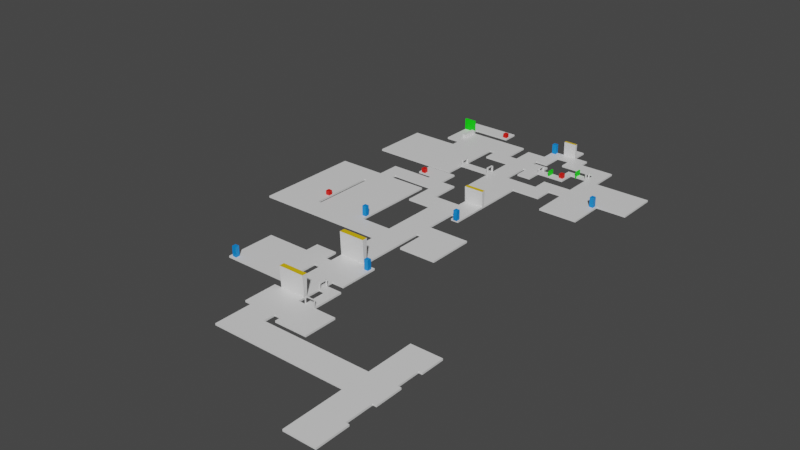 # Source: maplayoutdesign.blend  (saved by Blender 3.0.42; exported with 4.5.12 LTS)
import bpy
from mathutils import Matrix  # noqa: F401  (used for matrix-valued properties, if any)

bpy.ops.wm.read_factory_settings(use_empty=True)
scene = bpy.context.scene
scene.name = 'Scene'

# ---- collections
col_collection = bpy.data.collections.new('Collection'); scene.collection.children.link(col_collection)

# ---- materials (node trees are filled in below, after node groups)
mat_material = bpy.data.materials.new('Material')
mat_material.alpha_threshold = 0.0
mat_material.use_transparent_shadow = False
mat_material.line_color = (0.0, 0.0, 0.0, 1.0)
mat_door = bpy.data.materials.new('door')
mat_door.use_transparent_shadow = False
mat_terminal = bpy.data.materials.new('terminal')
mat_terminal.use_transparent_shadow = False
mat_part = bpy.data.materials.new('part')
mat_part.use_transparent_shadow = False
mat_goo = bpy.data.materials.new('goo')
mat_goo.use_transparent_shadow = False

# ---- material node trees
mat_material.use_nodes = True; mat_material.node_tree.nodes.clear()
_N = mat_material.node_tree.nodes; _L = mat_material.node_tree.links
n0 = _N.new('ShaderNodeOutputMaterial'); n0.name = 'Material Output'; n0.location = (300, 300)
n1 = _N.new('ShaderNodeBsdfPrincipled'); n1.name = 'Principled BSDF'; n1.location = (10, 300)
n1.distribution = 'GGX'
n1.subsurface_method = 'RANDOM_WALK_SKIN'
n1.inputs[2].default_value = 0.4
n1.inputs[3].default_value = 1.45
n1.inputs[27].default_value = (0.0, 0.0, 0.0, 1.0)
n1.inputs[28].default_value = 1.0
_L.new(n1.outputs[0], n0.inputs[0])
n0.is_active_output = True
mat_door.use_nodes = True; mat_door.node_tree.nodes.clear()
_N = mat_door.node_tree.nodes; _L = mat_door.node_tree.links
n0 = _N.new('ShaderNodeBsdfPrincipled'); n0.name = 'Principled BSDF'; n0.location = (10, 300)
n0.distribution = 'GGX'
n0.subsurface_method = 'RANDOM_WALK_SKIN'
n0.inputs[0].default_value = (0.8, 0.5187, 0.0, 1.0)
n0.inputs[3].default_value = 1.45
n0.inputs[27].default_value = (0.0, 0.0, 0.0, 1.0)
n0.inputs[28].default_value = 1.0
n1 = _N.new('ShaderNodeOutputMaterial'); n1.name = 'Material Output'; n1.location = (300, 300)
_L.new(n0.outputs[0], n1.inputs[0])
n1.is_active_output = True
mat_terminal.use_nodes = True; mat_terminal.node_tree.nodes.clear()
_N = mat_terminal.node_tree.nodes; _L = mat_terminal.node_tree.links
n0 = _N.new('ShaderNodeBsdfPrincipled'); n0.name = 'Principled BSDF'; n0.location = (10, 300)
n0.distribution = 'GGX'
n0.subsurface_method = 'RANDOM_WALK_SKIN'
n0.inputs[0].default_value = (0.0, 0.2482, 0.8, 1.0)
n0.inputs[3].default_value = 1.45
n0.inputs[27].default_value = (0.0, 0.0, 0.0, 1.0)
n0.inputs[28].default_value = 1.0
n1 = _N.new('ShaderNodeOutputMaterial'); n1.name = 'Material Output'; n1.location = (300, 300)
_L.new(n0.outputs[0], n1.inputs[0])
n1.is_active_output = True
mat_part.use_nodes = True; mat_part.node_tree.nodes.clear()
_N = mat_part.node_tree.nodes; _L = mat_part.node_tree.links
n0 = _N.new('ShaderNodeBsdfPrincipled'); n0.name = 'Principled BSDF'; n0.location = (10, 300)
n0.distribution = 'GGX'
n0.subsurface_method = 'RANDOM_WALK_SKIN'
n0.inputs[0].default_value = (0.8, 0.005129, 0.0, 1.0)
n0.inputs[3].default_value = 1.45
n0.inputs[27].default_value = (0.0, 0.0, 0.0, 1.0)
n0.inputs[28].default_value = 1.0
n1 = _N.new('ShaderNodeOutputMaterial'); n1.name = 'Material Output'; n1.location = (300, 300)
_L.new(n0.outputs[0], n1.inputs[0])
n1.is_active_output = True
mat_goo.use_nodes = True; mat_goo.node_tree.nodes.clear()
_N = mat_goo.node_tree.nodes; _L = mat_goo.node_tree.links
n0 = _N.new('ShaderNodeBsdfPrincipled'); n0.name = 'Principled BSDF'; n0.location = (10, 300)
n0.distribution = 'GGX'
n0.subsurface_method = 'RANDOM_WALK_SKIN'
n0.inputs[0].default_value = (0.002138, 0.8, 0.0, 1.0)
n0.inputs[3].default_value = 1.45
n0.inputs[27].default_value = (0.0, 0.0, 0.0, 1.0)
n0.inputs[28].default_value = 1.0
n1 = _N.new('ShaderNodeOutputMaterial'); n1.name = 'Material Output'; n1.location = (300, 300)
_L.new(n0.outputs[0], n1.inputs[0])
n1.is_active_output = True

# ---- world
world_world = bpy.data.worlds.new('World'); scene.world = world_world
world_world.use_nodes = True; world_world.node_tree.nodes.clear()
_N = world_world.node_tree.nodes; _L = world_world.node_tree.links
n0 = _N.new('ShaderNodeOutputWorld'); n0.name = 'World Output'; n0.location = (300, 300)
n1 = _N.new('ShaderNodeBackground'); n1.name = 'Background'; n1.location = (10, 300)
n1.inputs[0].default_value = (0.05088, 0.05088, 0.05088, 1.0)
_L.new(n1.outputs[0], n0.inputs[0])
n0.is_active_output = True
world_world.color = (0.05088, 0.05088, 0.05088)
world_world.use_sun_shadow = False
world_world.sun_shadow_jitter_overblur = 0.0

# ---- meshes
me_cube = bpy.data.meshes.new('Cube')
me_cube.from_pydata([(1.0, 1.0, 1.0), (1.0, 1.0, -1.0), (1.0, -1.0, 1.0), (1.0, -1.0, -1.0), (-1.0, 1.0, 1.0), (-1.0, 1.0, -1.0), (-1.0, -1.0, 1.0), (-1.0, -1.0, -1.0), (-8.899, 1.0, -1.0), (-8.899, -1.0, -1.0), (-8.899, -1.0, 1.0), (-8.899, 1.0, 1.0), (-1.0, -3.073, -1.0), (-1.0, -3.073, 1.0), (1.0, -3.073, 1.0), (1.0, -3.073, -1.0), (-1.0, -5.498, -1.0), (-1.0, -5.498, 1.0), (1.0, -5.498, 1.0), (1.0, -5.498, -1.0), (1.0, 2.759, -1.0), (-1.0, 2.759, -1.0), (1.0, 2.759, 1.0), (-1.0, 2.759, 1.0), (1.0, 4.558, -1.0), (-1.0, 4.558, -1.0), (1.0, 4.558, 1.0), (-1.0, 4.558, 1.0), (1.25, 1.0, 1.0), (1.25, 1.0, -1.0), (1.25, -1.0, 1.0), (1.25, -1.0, -1.0), (1.25, -3.073, 1.0), (1.25, -3.073, -1.0), (1.25, -5.498, 1.0), (1.25, -5.498, -1.0), (1.25, 2.759, 1.0), (1.25, 2.759, -1.0), (1.25, 4.558, 1.0), (1.25, 4.558, -1.0), (-10.79, 1.0, -1.0), (-10.79, -1.0, -1.0), (-10.79, -1.0, 1.0), (-10.79, 1.0, 1.0), (-8.899, 1.881, 1.0), (-8.899, 1.881, -1.0), (-10.79, 1.881, 1.0), (-10.79, 1.881, -1.0), (-8.899, 3.872, 1.0), (-8.899, 3.872, -1.0), (-10.79, 3.872, 1.0), (-10.79, 3.872, -1.0), (-8.394, 1.881, 1.0), (-8.394, 1.881, -1.0), (-8.394, 3.872, 1.0), (-8.394, 3.872, -1.0), (-5.994, 1.881, 1.0), (-5.994, 1.881, -1.0), (-5.994, 3.872, 1.0), (-5.994, 3.872, -1.0), (-8.394, 1.411, 1.0), (-8.394, 1.411, -1.0), (-5.994, 1.411, 1.0), (-5.994, 1.411, -1.0), (-10.79, 1.881, 1.0), (-10.79, 1.881, -1.0), (-10.79, 3.872, 1.0), (-10.79, 3.872, -1.0), (-8.899, 4.347, 1.0), (-8.899, 4.347, -1.0), (-10.79, 4.347, 1.0), (-10.79, 4.347, -1.0), (-8.899, 4.585, 1.0), (-8.899, 4.585, -1.0), (-10.79, 4.585, 1.0), (-10.79, 4.585, -1.0), (-8.899, 6.822, 1.0), (-8.899, 6.822, -1.0), (-10.79, 6.822, 1.0), (-10.79, 6.822, -1.0), (-11.34, 3.872, 1.0), (-11.34, 3.872, -1.0), (-11.34, 1.881, 1.0), (-11.34, 1.881, -1.0), (-11.34, 3.872, 1.0), (-11.34, 3.872, -1.0), (-11.34, 4.347, 1.0), (-11.34, 4.347, -1.0), (-8.899, 4.271, 24.16), (-10.79, 4.271, 24.16), (-8.899, 4.661, 24.16), (-10.79, 4.661, 24.16), (-7.659, 3.872, -1.0), (-7.659, 1.881, -1.0), (-7.659, 3.872, 1.0), (-7.659, 1.881, 1.0), (-7.659, 1.411, -1.0), (-7.659, 1.411, 1.0), (-8.394, 6.232, 1.0), (-8.394, 6.232, -1.0), (-7.659, 6.232, -1.0), (-7.659, 6.232, 1.0), (-8.899, 6.229, 1.0), (-10.79, 6.229, 1.0), (-8.899, 6.229, -1.0), (-10.79, 6.229, -1.0), (-10.79, 5.635, 1.0), (-8.899, 5.635, 1.0), (-8.899, 5.635, -1.0), (-10.79, 5.635, -1.0), (-7.659, 5.623, -1.0), (-7.659, 5.623, 1.0), (-8.394, 5.623, 1.0), (-8.394, 5.623, -1.0), (-7.659, 3.991, 1.0), (-8.394, 3.991, 1.0), (-7.659, 3.991, -1.0), (-8.394, 3.991, -1.0), (-8.772, 5.632, -1.0), (-8.772, 6.229, -1.0), (-8.772, 5.632, 1.0), (-8.772, 6.229, 1.0), (-8.394, 3.872, 8.451), (-7.659, 3.872, 8.451), (-7.659, 3.991, 8.451), (-8.394, 3.991, 8.451), (-8.899, 5.635, 8.451), (-8.899, 6.229, 8.451), (-8.772, 6.229, 8.451), (-8.772, 5.632, 8.451), (-8.899, 9.745, 1.0), (-8.899, 9.745, -1.0), (-10.79, 9.745, 1.0), (-10.79, 9.745, -1.0), (-8.899, 9.992, 1.0), (-8.899, 9.992, -1.0), (-10.79, 9.992, 1.0), (-10.79, 9.992, -1.0), (-8.899, 9.665, 26.77), (-10.79, 9.665, 26.77), (-8.899, 10.07, 26.77), (-10.79, 10.07, 26.77), (-8.018, 6.822, 1.0), (-8.018, 6.822, -1.0), (-8.018, 9.745, 1.0), (-8.018, 9.745, -1.0), (-8.899, 7.796, -1.0), (-8.899, 8.77, -1.0), (-8.899, 8.77, 1.0), (-8.899, 7.796, 1.0), (-10.79, 7.796, -1.0), (-10.79, 8.77, -1.0), (-10.79, 7.796, 1.0), (-10.79, 8.77, 1.0), (-8.018, 7.796, -1.0), (-8.018, 8.77, -1.0), (-8.018, 8.77, 1.0), (-8.018, 7.796, 1.0), (-11.28, 7.796, -1.0), (-11.28, 8.77, -1.0), (-11.28, 7.796, 1.0), (-11.28, 8.77, 1.0), (-12.91, 7.796, -1.0), (-12.91, 8.77, -1.0), (-12.91, 7.796, 1.0), (-12.91, 8.77, 1.0), (-11.28, 9.769, 1.0), (-11.28, 9.769, -1.0), (-12.91, 9.769, 1.0), (-12.91, 9.769, -1.0), (-11.28, 5.027, 1.0), (-11.28, 5.027, -1.0), (-12.91, 5.027, 1.0), (-12.91, 5.027, -1.0), (-16.1, 7.796, -1.0), (-16.1, 8.77, -1.0), (-16.1, 7.796, 1.0), (-16.1, 8.77, 1.0), (-16.1, 5.027, 1.0), (-16.1, 5.027, -1.0), (-8.899, 10.83, 1.0), (-8.899, 10.83, -1.0), (-10.79, 10.83, 1.0), (-10.79, 10.83, -1.0), (-9.428, 20.39, 1.0), (-9.428, 20.39, -1.0), (-10.79, 20.39, 1.0), (-10.79, 20.39, -1.0), (-10.79, 12.91, -1.0), (-8.899, 12.91, -1.0), (-10.79, 12.91, 1.0), (-8.899, 12.91, 1.0), (-10.79, 14.48, -1.0), (-10.79, 14.48, 1.0), (-8.899, 14.48, 1.0), (-8.899, 14.48, -1.0), (-13.08, 12.91, 1.0), (-13.08, 12.91, -1.0), (-13.08, 14.48, -1.0), (-13.08, 14.48, 1.0), (-16.95, 12.91, 1.0), (-16.95, 12.91, -1.0), (-16.95, 14.48, -1.0), (-16.95, 14.48, 1.0), (-13.08, 19.43, 1.0), (-13.08, 19.43, -1.0), (-16.95, 19.43, 1.0), (-16.95, 19.43, -1.0), (-13.08, 20.92, 1.0), (-13.08, 20.92, -1.0), (-16.95, 20.92, 1.0), (-16.95, 20.92, -1.0), (-17.21, 12.91, 1.0), (-17.21, 12.91, -1.0), (-17.21, 14.48, -1.0), (-17.21, 14.48, 1.0), (-17.21, 19.43, 1.0), (-17.21, 19.43, -1.0), (-17.21, 20.92, 1.0), (-17.21, 20.92, -1.0), (-20.44, 12.91, 1.0), (-20.44, 12.91, -1.0), (-20.44, 14.48, -1.0), (-20.44, 14.48, 1.0), (-20.44, 19.43, 1.0), (-20.44, 19.43, -1.0), (-20.44, 20.92, 1.0), (-20.44, 20.92, -1.0), (-10.79, 18.9, -1.0), (-10.79, 18.9, 1.0), (-8.899, 18.9, 1.0), (-8.899, 18.9, -1.0), (-8.533, 20.39, 1.0), (-8.533, 20.39, -1.0), (-8.533, 18.9, 1.0), (-8.533, 18.9, -1.0), (-7.965, 20.39, 1.0), (-7.965, 20.39, -1.0), (-7.965, 18.9, 1.0), (-7.965, 18.9, -1.0), (-8.533, 18.32, -1.0), (-8.533, 18.32, 1.0), (-7.965, 18.32, -1.0), (-7.965, 18.32, 1.0), (-9.428, 21.13, 1.0), (-9.428, 21.13, -1.0), (-8.533, 21.13, 1.0), (-8.533, 21.13, -1.0), (-7.965, 21.13, 1.0), (-7.965, 21.13, -1.0), (-9.428, 21.31, 1.0), (-9.428, 21.31, -1.0), (-8.533, 21.31, 1.0), (-8.533, 21.31, -1.0), (-7.965, 21.31, 1.0), (-7.965, 21.31, -1.0), (-9.428, 21.07, 18.64), (-8.533, 21.07, 18.64), (-7.965, 21.07, 18.64), (-9.428, 21.38, 18.64), (-8.533, 21.38, 18.64), (-7.965, 21.38, 18.64), (-9.428, 22.19, 1.0), (-9.428, 22.19, -1.0), (-8.533, 22.19, 1.0), (-8.533, 22.19, -1.0), (-7.965, 22.19, 1.0), (-7.965, 22.19, -1.0), (-9.428, 23.51, 1.0), (-9.428, 23.51, -1.0), (-8.533, 23.51, 1.0), (-8.533, 23.51, -1.0), (-7.965, 23.51, 1.0), (-7.965, 23.51, -1.0), (-15.91, 14.48, -1.0), (-15.91, 14.48, 1.0), (-15.91, 12.91, -1.0), (-15.91, 12.91, 1.0), (-15.91, 19.43, -1.0), (-15.91, 19.43, 1.0), (-15.91, 20.92, -1.0), (-15.91, 20.92, 1.0), (-16.95, 21.37, 1.0), (-16.95, 21.37, -1.0), (-15.91, 21.37, -1.0), (-15.91, 21.37, 1.0), (-16.95, 22.64, 1.0), (-16.95, 22.64, -1.0), (-15.91, 22.64, -1.0), (-15.91, 22.64, 1.0), (-13.8, 23.01, -1.0), (-13.8, 23.01, 1.0), (-12.63, 23.01, -1.0), (-12.63, 23.01, 1.0), (-11.47, 20.39, 1.0), (-11.47, 20.39, -1.0), (-11.47, 18.9, -1.0), (-11.47, 18.9, 1.0), (-12.63, 20.39, 1.0), (-12.63, 20.39, -1.0), (-12.63, 18.9, -1.0), (-12.63, 18.9, 1.0), (-11.47, 21.34, 1.0), (-11.47, 21.34, -1.0), (-12.63, 21.34, 1.0), (-12.63, 21.34, -1.0), (-11.47, 22.62, 1.0), (-11.47, 22.62, -1.0), (-12.63, 22.62, 1.0), (-12.63, 22.62, -1.0), (-13.8, 21.34, 1.0), (-13.8, 21.34, -1.0), (-13.8, 22.62, 1.0), (-13.8, 22.62, -1.0), (-13.8, 24.19, -1.0), (-12.63, 24.19, -1.0), (-12.63, 24.19, 1.0), (-13.8, 24.19, 1.0), (-14.99, 23.01, 1.0), (-14.99, 23.01, -1.0), (-14.99, 24.19, 1.0), (-14.99, 24.19, -1.0), (-8.899, 15.1, -1.0), (-10.79, 15.1, -1.0), (-10.79, 15.1, 1.0), (-8.899, 15.1, 1.0), (-10.79, 16.4, -1.0), (-10.79, 16.4, 1.0), (-8.899, 16.4, 1.0), (-8.899, 16.4, -1.0), (-8.534, 16.4, -1.0), (-8.534, 15.1, -1.0), (-8.534, 15.1, 1.0), (-8.534, 16.4, 1.0), (-5.804, 16.4, -1.0), (-5.804, 15.1, -1.0), (-5.804, 15.1, 1.0), (-5.804, 16.4, 1.0), (-8.534, 12.88, -1.0), (-8.534, 12.88, 1.0), (-5.804, 12.88, -1.0), (-5.804, 12.88, 1.0), (-9.428, 26.3, 1.0), (-9.428, 26.3, -1.0), (-8.533, 26.3, 1.0), (-8.533, 26.3, -1.0), (-7.965, 26.3, 1.0), (-7.965, 26.3, -1.0), (-10.85, 23.51, 1.0), (-10.85, 23.51, -1.0), (-10.85, 26.53, 1.0), (-10.85, 26.53, -1.0), (-9.428, 29.62, 1.0), (-9.428, 29.62, -1.0), (-10.85, 29.62, 1.0), (-10.85, 29.62, -1.0), (-8.533, 24.91, -1.0), (-7.965, 24.91, -1.0), (-7.965, 24.91, 1.0), (-8.533, 24.91, 1.0), (-9.428, 24.91, 1.0), (-9.428, 24.91, -1.0), (-10.85, 25.94, 1.0), (-10.85, 25.94, -1.0), (-6.995, 26.3, 1.0), (-6.995, 26.3, -1.0), (-6.995, 24.91, -1.0), (-6.995, 24.91, 1.0), (-5.872, 26.3, 1.0), (-5.872, 26.3, -1.0), (-5.872, 24.91, -1.0), (-5.872, 24.91, 1.0), (-9.428, 28.46, 1.0), (-10.85, 28.46, 1.0), (-10.85, 28.46, -1.0), (-9.428, 28.46, -1.0), (-9.191, 29.62, 1.0), (-9.191, 29.62, -1.0), (-9.191, 28.46, 1.0), (-9.191, 28.46, -1.0), (-8.157, 29.01, 1.0), (-8.157, 29.01, -1.0), (-8.157, 28.46, 1.0), (-8.157, 28.46, -1.0), (-9.191, 27.3, -1.0), (-9.191, 27.3, 1.0), (-8.157, 27.3, -1.0), (-8.157, 27.3, 1.0), (-6.995, 27.47, 1.0), (-6.995, 27.47, -1.0), (-5.872, 27.47, 1.0), (-5.872, 27.47, -1.0), (-4.837, 26.3, 1.0), (-4.837, 26.3, -1.0), (-4.837, 27.47, 1.0), (-4.837, 27.47, -1.0), (-1.98, 26.3, 1.0), (-1.98, 26.3, -1.0), (-1.98, 27.47, 1.0), (-1.98, 27.47, -1.0), (-4.837, 23.49, 1.0), (-4.837, 23.49, -1.0), (-1.98, 23.49, 1.0), (-1.98, 23.49, -1.0), (-4.837, 29.71, 1.0), (-4.837, 29.71, -1.0), (-1.98, 29.51, 1.0), (-1.98, 29.51, -1.0), (0.2121, 26.3, 1.0), (0.2121, 26.3, -1.0), (0.2121, 27.47, 1.0), (0.2121, 27.47, -1.0), (0.2121, 29.51, 1.0), (0.2121, 29.51, -1.0), (-3.915, 26.3, 1.0), (-3.915, 27.47, 1.0), (-3.915, 27.47, -1.0), (-3.915, 26.3, -1.0), (-3.915, 23.49, 1.0), (-3.915, 23.49, -1.0), (-3.915, 29.51, 1.0), (-3.915, 29.51, -1.0), (-4.837, 30.77, 1.0), (-4.837, 30.77, -1.0), (-3.915, 30.77, 1.0), (-3.915, 30.77, -1.0), (-4.837, 31.77, 1.0), (-4.837, 31.77, -1.0), (-3.915, 31.77, 1.0), (-3.915, 31.77, -1.0), (-6.49, 30.77, 1.0), (-6.49, 30.77, -1.0), (-6.49, 31.77, 1.0), (-6.49, 31.77, -1.0), (-7.541, 30.77, 1.0), (-7.541, 30.77, -1.0), (-7.541, 31.77, 1.0), (-7.541, 31.77, -1.0), (-9.428, 30.17, 1.0), (-9.428, 30.17, -1.0), (-10.85, 30.17, 1.0), (-10.85, 30.17, -1.0), (-9.428, 31.28, 1.0), (-9.428, 31.28, -1.0), (-10.85, 31.28, 1.0), (-10.85, 31.28, -1.0), (-8.514, 30.17, 1.0), (-8.514, 30.17, -1.0), (-8.514, 31.28, 1.0), (-8.514, 31.28, -1.0), (-9.191, 29.73, 1.0), (-9.191, 29.73, -1.0), (-8.157, 29.73, 1.0), (-8.157, 29.73, -1.0), (-3.915, 30.14, -1.0), (-3.915, 30.14, 1.0), (-4.837, 30.14, 1.0), (-4.837, 30.14, -1.0), (-8.017, 29.01, 1.0), (-8.017, 29.01, -1.0), (-8.017, 28.46, 1.0), (-8.017, 28.46, -1.0), (-6.589, 29.01, 1.0), (-6.589, 29.01, -1.0), (-6.589, 28.46, 1.0), (-6.589, 28.46, -1.0), (-6.128, 29.01, 1.0), (-6.128, 29.01, -1.0), (-6.128, 28.46, 1.0), (-6.128, 28.46, -1.0), (-4.962, 29.71, 1.0), (-4.962, 29.71, -1.0), (-4.962, 30.14, 1.0), (-4.962, 30.14, -1.0), (-6.119, 29.71, 1.0), (-6.119, 29.71, -1.0), (-6.119, 30.14, 1.0), (-6.119, 30.14, -1.0), (-6.594, 29.71, 1.0), (-6.594, 29.71, -1.0), (-6.594, 30.14, 1.0), (-6.594, 30.14, -1.0), (-8.157, 28.46, 6.691), (-8.157, 29.01, 6.691), (-4.837, 30.14, 6.691), (-4.837, 29.71, 6.691), (-8.017, 28.46, 6.691), (-8.017, 29.01, 6.691), (-4.962, 30.14, 6.691), (-4.962, 29.71, 6.691), (-9.428, 31.76, 1.0), (-9.428, 31.76, -1.0), (-8.514, 31.76, 1.0), (-8.514, 31.76, -1.0), (-9.428, 32.58, 1.0), (-9.428, 32.58, -1.0), (-8.514, 32.58, 1.0), (-8.514, 32.58, -1.0), (-6.49, 32.57, 1.0), (-6.49, 32.57, -1.0), (-7.541, 32.57, 1.0), (-7.541, 32.57, -1.0), (-8.513, 32.73, 1.0), (-8.513, 32.73, -1.0), (-7.54, 32.72, 1.0), (-7.54, 32.72, -1.0), (-8.502, 33.84, 1.0), (-8.502, 33.84, -1.0), (-7.529, 33.83, 1.0), (-7.529, 33.83, -1.0), (-8.514, 32.55, 17.08), (-7.541, 32.54, 17.08), (-8.513, 32.76, 17.08), (-7.54, 32.75, 17.08), (-11.54, 29.62, 1.0), (-11.54, 29.62, -1.0), (-11.54, 28.46, -1.0), (-11.54, 28.46, 1.0), (-12.81, 29.62, 1.0), (-12.81, 29.62, -1.0), (-12.81, 28.46, -1.0), (-12.81, 28.46, 1.0), (-11.54, 30.41, 1.0), (-11.54, 30.41, -1.0), (-12.81, 30.41, 1.0), (-12.81, 30.41, -1.0), (-11.54, 31.65, 1.0), (-11.54, 31.65, -1.0), (-12.81, 31.65, 1.0), (-12.81, 31.65, -1.0), (-11.54, 31.65, 1.0), (-11.54, 31.65, -1.0), (-12.81, 31.65, 1.0), (-12.81, 31.65, -1.0), (-14.21, 29.62, 1.0), (-14.21, 29.62, -1.0), (-14.21, 30.41, 1.0), (-14.21, 30.41, -1.0), (-14.21, 31.65, 1.0), (-14.21, 31.65, -1.0), (-16.21, 29.62, 1.0), (-16.21, 29.62, -1.0), (-16.21, 30.41, 1.0), (-16.21, 30.41, -1.0), (-16.21, 31.65, 1.0), (-16.21, 31.65, -1.0), (-16.47, 29.62, 1.0), (-16.47, 29.62, -1.0), (-16.47, 30.41, 1.0), (-16.47, 30.41, -1.0), (-16.47, 31.65, 1.0), (-16.47, 31.65, -1.0), (-17.33, 29.62, 1.0), (-17.33, 29.62, -1.0), (-17.33, 30.41, 1.0), (-17.33, 30.41, -1.0), (-17.33, 31.65, 1.0), (-17.33, 31.65, -1.0), (-16.47, 32.3, 1.0), (-16.47, 32.3, -1.0), (-17.33, 32.3, 1.0), (-17.33, 32.3, -1.0), (-16.47, 33.46, 1.0), (-16.47, 33.46, -1.0), (-17.33, 33.46, 1.0), (-17.33, 33.46, -1.0), (-13.62, 32.3, 1.0), (-13.62, 32.3, -1.0), (-13.62, 33.46, 1.0), (-13.62, 33.46, -1.0), (-16.21, 30.41, 4.788), (-16.47, 30.41, 4.788), (-16.21, 31.65, 4.788), (-16.47, 31.65, 4.788), (-13.27, 31.65, -1.0), (-13.27, 31.65, 1.0), (-13.27, 30.41, 1.0), (-13.27, 29.62, 1.0), (-13.27, 29.62, -1.0), (-13.27, 30.41, -1.0), (-14.21, 28.8, 1.0), (-14.21, 28.8, -1.0), (-16.21, 28.8, 1.0), (-16.21, 28.8, -1.0), (-13.27, 28.8, 1.0), (-13.27, 28.8, -1.0), (-14.21, 24.44, 1.0), (-14.21, 24.44, -1.0), (-16.21, 24.44, 1.0), (-16.21, 24.44, -1.0), (-13.27, 24.44, 1.0), (-13.27, 24.44, -1.0), (-19.76, 28.8, 1.0), (-19.76, 28.8, -1.0), (-19.76, 24.44, 1.0), (-19.76, 24.44, -1.0), (-13.27, 25.94, -1.0), (-14.21, 25.82, -1.0), (-16.21, 25.82, -1.0), (-16.21, 25.82, 1.0), (-13.27, 25.94, 1.0), (-14.21, 25.82, 1.0), (-19.76, 25.82, -1.0), (-19.76, 25.82, 1.0), (-14.21, 26.54, -1.0), (-16.21, 26.54, -1.0), (-16.21, 26.54, 1.0), (-19.76, 26.54, -1.0), (-19.76, 26.54, 1.0), (-13.27, 26.54, -1.0), (-13.27, 26.54, 1.0), (-14.21, 26.54, 1.0), (-11.9, 26.54, -1.0), (-11.9, 25.94, -1.0), (-11.9, 26.54, 1.0), (-11.9, 25.94, 1.0), (-11.01, 26.53, -1.0), (-11.01, 25.94, -1.0), (-11.01, 26.53, 1.0), (-11.01, 25.94, 1.0), (-13.12, 25.94, 1.0), (-13.12, 26.54, 1.0), (-13.12, 26.54, -1.0), (-13.12, 25.94, -1.0), (-10.85, 26.53, 7.691), (-10.85, 25.94, 7.691), (-13.27, 26.54, 7.691), (-13.27, 25.94, 7.691), (-13.12, 26.54, 7.691), (-11.01, 26.53, 7.691), (-11.01, 25.94, 7.691), (-13.12, 25.94, 7.691)], [], [(0, 4, 6, 2), (6, 7, 12, 13), (5, 7, 9, 8), (5, 1, 3, 7), (20, 24, 39, 37), (0, 1, 20, 22), (10, 11, 43, 42), (6, 4, 11, 10), (4, 5, 8, 11), (7, 6, 10, 9), (14, 13, 17, 18), (7, 3, 15, 12), (2, 6, 13, 14), (3, 2, 14, 15), (19, 18, 17, 16), (13, 12, 16, 17), (12, 15, 19, 16), (1, 0, 28, 29), (21, 23, 27, 25), (5, 4, 23, 21), (1, 5, 21, 20), (4, 0, 22, 23), (25, 27, 26, 24), (20, 21, 25, 24), (23, 22, 26, 27), (18, 19, 35, 34), (29, 28, 30, 31), (33, 32, 34, 35), (36, 37, 39, 38), (14, 18, 34, 32), (22, 20, 37, 36), (26, 22, 36, 38), (0, 2, 30, 28), (15, 14, 32, 33), (2, 3, 31, 30), (24, 26, 38, 39), (3, 1, 29, 31), (19, 15, 33, 35), (41, 42, 43, 40), (9, 10, 42, 41), (8, 40, 47, 45), (8, 9, 41, 40), (46, 44, 48, 50), (11, 8, 45, 44), (43, 11, 44, 46), (40, 43, 46, 47), (50, 48, 68, 70), (49, 48, 54, 55), (45, 47, 51, 49), (47, 46, 64, 65), (93, 92, 59, 57), (44, 45, 53, 52), (45, 49, 55, 53), (48, 44, 52, 54), (56, 57, 59, 58), (92, 94, 58, 59), (94, 95, 56, 58), (57, 56, 62, 63), (97, 96, 63, 62), (95, 52, 60, 97), (93, 57, 63, 96), (52, 53, 61, 60), (70, 71, 87, 86), (51, 47, 65, 67), (46, 50, 66, 64), (50, 51, 67, 66), (69, 71, 75, 73), (48, 49, 69, 68), (49, 51, 71, 69), (65, 64, 82, 83), (103, 102, 76, 78), (71, 70, 74, 75), (74, 70, 89, 91), (68, 69, 73, 72), (131, 130, 144, 145), (102, 104, 77, 76), (104, 105, 79, 77), (105, 103, 78, 79), (83, 82, 84, 85), (81, 80, 86, 87), (67, 65, 83, 85), (66, 67, 85, 84), (71, 51, 81, 87), (50, 70, 86, 80), (51, 50, 80, 81), (64, 66, 84, 82), (89, 88, 90, 91), (72, 74, 91, 90), (68, 72, 90, 88), (70, 68, 88, 89), (53, 93, 96, 61), (56, 95, 97, 62), (60, 61, 96, 97), (54, 52, 95, 94), (111, 110, 100, 101), (53, 55, 92, 93), (99, 98, 101, 100), (112, 111, 101, 98), (110, 113, 99, 100), (113, 112, 98, 99), (109, 106, 103, 105), (108, 109, 105, 104), (107, 108, 104, 102), (106, 107, 102, 103), (74, 72, 107, 106), (72, 73, 108, 107), (73, 75, 109, 108), (75, 74, 106, 109), (117, 115, 112, 113), (116, 117, 113, 110), (115, 114, 111, 112), (114, 116, 110, 111), (119, 118, 108, 104), (118, 120, 107, 108), (119, 121, 102, 104), (121, 120, 107, 102), (94, 92, 116, 114), (94, 114, 124, 123), (92, 55, 117, 116), (55, 54, 115, 117), (98, 112, 120, 121), (99, 98, 121, 119), (113, 112, 120, 118), (99, 113, 118, 119), (128, 129, 126, 127), (122, 123, 124, 125), (147, 151, 133, 131), (94, 54, 115, 114), (115, 54, 122, 125), (131, 133, 137, 135), (120, 107, 126, 129), (102, 121, 128, 127), (151, 153, 132, 133), (153, 148, 130, 132), (135, 137, 183, 181), (133, 132, 136, 137), (132, 130, 138, 139), (130, 131, 135, 134), (139, 138, 140, 141), (136, 132, 139, 141), (134, 136, 141, 140), (130, 134, 140, 138), (156, 155, 145, 144), (76, 77, 143, 142), (149, 76, 142, 157), (147, 131, 145, 155), (77, 146, 154, 143), (146, 147, 155, 154), (130, 148, 156, 144), (148, 149, 157, 156), (142, 143, 154, 157), (157, 154, 155, 156), (78, 76, 149, 152), (152, 149, 148, 153), (79, 78, 152, 150), (153, 151, 159, 161), (77, 79, 150, 146), (146, 150, 151, 147), (160, 161, 165, 164), (150, 152, 160, 158), (152, 153, 161, 160), (151, 150, 158, 159), (162, 173, 179, 174), (163, 162, 174, 175), (159, 158, 162, 163), (165, 161, 166, 168), (166, 167, 169, 168), (159, 163, 169, 167), (163, 165, 168, 169), (161, 159, 167, 166), (171, 170, 172, 173), (158, 160, 170, 171), (160, 164, 172, 170), (162, 158, 171, 173), (174, 176, 177, 175), (176, 174, 179, 178), (165, 163, 175, 177), (164, 165, 177, 176), (172, 164, 176, 178), (173, 172, 178, 179), (231, 228, 187, 185), (137, 136, 182, 183), (136, 134, 180, 182), (134, 135, 181, 180), (184, 185, 187, 186), (186, 187, 295, 294), (229, 230, 184, 186), (236, 237, 249, 248), (180, 181, 189, 191), (182, 180, 191, 190), (183, 182, 190, 188), (181, 183, 188, 189), (191, 189, 195, 194), (190, 191, 194, 193), (192, 188, 197, 198), (189, 188, 192, 195), (199, 198, 205, 204), (188, 190, 196, 197), (190, 193, 199, 196), (193, 192, 198, 199), (200, 203, 215, 212), (274, 276, 201, 202), (277, 275, 203, 200), (276, 277, 200, 201), (206, 216, 217, 207), (274, 202, 207, 278), (275, 199, 204, 279), (210, 211, 219, 218), (280, 211, 283, 284), (278, 207, 211, 280), (204, 205, 209, 208), (279, 204, 208, 281), (219, 217, 225, 227), (213, 212, 220, 221), (212, 215, 223, 220), (201, 200, 212, 213), (206, 210, 218, 216), (202, 203, 206, 207), (202, 201, 213, 214), (211, 207, 217, 219), (221, 220, 223, 222), (225, 224, 226, 227), (222, 223, 224, 225), (218, 219, 227, 226), (217, 214, 222, 225), (214, 213, 221, 222), (216, 218, 226, 224), (215, 216, 224, 223), (214, 217, 216, 215), (215, 203, 202, 214), (328, 329, 231, 230), (327, 328, 230, 229), (326, 327, 229, 228), (329, 326, 228, 231), (232, 234, 238, 236), (184, 230, 234, 232), (231, 185, 233, 235), (230, 231, 235, 234), (238, 239, 237, 236), (235, 233, 237, 239), (185, 184, 244, 245), (238, 234, 241, 243), (241, 240, 242, 243), (235, 239, 242, 240), (239, 238, 243, 242), (234, 235, 240, 241), (248, 249, 255, 254), (249, 247, 253, 255), (184, 232, 246, 244), (232, 236, 248, 246), (233, 185, 245, 247), (237, 233, 247, 249), (253, 251, 263, 265), (252, 254, 266, 264), (244, 246, 257, 256), (245, 244, 250, 251), (254, 252, 260, 261), (247, 245, 251, 253), (256, 257, 260, 259), (257, 258, 261, 260), (250, 244, 256, 259), (248, 254, 261, 258), (246, 248, 258, 257), (252, 250, 259, 260), (265, 263, 269, 271), (264, 266, 272, 270), (255, 253, 265, 267), (254, 255, 267, 266), (250, 252, 264, 262), (251, 250, 262, 263), (358, 357, 366, 367), (357, 356, 345, 347), (267, 265, 271, 273), (266, 267, 273, 272), (262, 264, 270, 268), (263, 262, 268, 269), (206, 279, 281, 210), (205, 278, 280, 209), (208, 209, 280, 281), (203, 275, 279, 206), (198, 274, 278, 205), (197, 196, 277, 276), (196, 199, 275, 277), (198, 197, 276, 274), (284, 283, 287, 288), (210, 281, 285, 282), (281, 280, 284, 285), (211, 210, 282, 283), (289, 288, 287, 286), (282, 285, 289, 286), (283, 282, 286, 287), (310, 312, 289, 285), (313, 311, 284, 288), (285, 284, 288, 289), (312, 313, 288, 289), (311, 310, 285, 284), (297, 294, 298, 301), (228, 229, 297, 296), (229, 186, 294, 297), (187, 228, 296, 295), (300, 301, 298, 299), (294, 295, 303, 302), (296, 297, 301, 300), (295, 296, 300, 299), (305, 304, 310, 311), (295, 299, 305, 303), (298, 294, 302, 304), (299, 298, 304, 305), (306, 307, 309, 308), (304, 302, 306, 308), (302, 303, 307, 306), (303, 305, 309, 307), (311, 310, 312, 313), (304, 308, 312, 310), (309, 305, 311, 313), (309, 313, 290, 292), (293, 292, 315, 316), (313, 312, 291, 290), (312, 308, 293, 291), (308, 309, 292, 293), (316, 315, 314, 317), (291, 293, 316, 317), (292, 290, 314, 315), (291, 317, 320, 318), (319, 318, 320, 321), (314, 290, 319, 321), (317, 314, 321, 320), (290, 291, 318, 319), (195, 192, 323, 322), (192, 193, 324, 323), (193, 194, 325, 324), (194, 195, 322, 325), (322, 323, 326, 329), (323, 324, 327, 326), (324, 325, 328, 327), (329, 328, 333, 330), (333, 332, 336, 337), (322, 329, 330, 331), (325, 322, 331, 332), (328, 325, 332, 333), (336, 335, 334, 337), (331, 330, 334, 335), (330, 333, 337, 334), (331, 335, 340, 338), (339, 338, 340, 341), (335, 336, 341, 340), (332, 331, 338, 339), (336, 332, 339, 341), (343, 342, 344, 345), (345, 344, 346, 347), (360, 359, 344, 342), (360, 342, 350, 362), (359, 358, 346, 344), (356, 361, 343, 345), (363, 362, 350, 351), (269, 268, 348, 349), (373, 372, 352, 354), (361, 269, 349, 363), (354, 352, 438, 440), (375, 374, 355, 353), (373, 354, 514, 517), (375, 353, 377, 379), (343, 361, 363, 351), (349, 348, 362, 363), (271, 269, 361, 356), (270, 272, 358, 359), (268, 360, 362, 348), (268, 270, 359, 360), (273, 271, 356, 357), (272, 273, 357, 358), (364, 367, 371, 368), (346, 358, 367, 364), (347, 346, 364, 365), (357, 347, 365, 366), (371, 370, 369, 368), (368, 369, 393, 392), (367, 366, 370, 371), (366, 365, 369, 370), (342, 343, 375, 372), (351, 350, 373, 374), (343, 351, 374, 375), (350, 342, 372, 373), (379, 377, 381, 383), (352, 372, 378, 376), (353, 352, 376, 377), (372, 375, 379, 378), (382, 383, 461, 460), (377, 376, 450, 451), (382, 378, 385, 387), (376, 378, 382, 380), (385, 384, 386, 387), (379, 383, 386, 384), (383, 382, 387, 386), (378, 379, 384, 385), (389, 388, 390, 391), (364, 368, 390, 388), (365, 364, 388, 389), (369, 365, 389, 391), (415, 414, 396, 398), (369, 391, 395, 393), (390, 368, 392, 394), (391, 390, 394, 395), (407, 406, 412, 413), (406, 398, 410, 412), (417, 416, 399, 397), (414, 392, 400, 418), (418, 419, 403, 402), (397, 396, 402, 403), (417, 397, 403, 419), (392, 393, 401, 400), (421, 420, 406, 407), (416, 395, 405, 421), (395, 394, 404, 405), (415, 398, 406, 420), (408, 409, 411, 410), (410, 411, 413, 412), (397, 399, 411, 409), (396, 397, 409, 408), (399, 407, 413, 411), (398, 396, 408, 410), (394, 415, 420, 404), (399, 416, 421, 407), (455, 454, 425, 424), (393, 417, 419, 401), (400, 401, 419, 418), (396, 414, 418, 402), (393, 395, 416, 417), (394, 392, 414, 415), (424, 425, 429, 428), (456, 455, 424, 422), (457, 456, 422, 423), (454, 457, 423, 425), (427, 426, 428, 429), (422, 424, 428, 426), (425, 423, 427, 429), (422, 426, 432, 430), (430, 432, 436, 434), (426, 427, 433, 432), (427, 423, 431, 433), (423, 422, 430, 431), (435, 434, 436, 437), (431, 430, 434, 435), (433, 431, 435, 437), (432, 433, 499, 498), (440, 438, 442, 444), (352, 353, 439, 438), (353, 355, 441, 439), (355, 354, 440, 441), (442, 443, 445, 444), (442, 448, 492, 490), (439, 441, 445, 443), (441, 440, 444, 445), (446, 447, 449, 448), (438, 439, 447, 446), (439, 443, 449, 447), (442, 438, 446, 448), (451, 450, 452, 453), (376, 380, 452, 450), (381, 377, 451, 453), (380, 381, 453, 452), (421, 405, 457, 454), (457, 405, 471, 473), (404, 420, 455, 456), (420, 421, 454, 455), (458, 460, 464, 462), (383, 381, 459, 461), (381, 380, 458, 459), (465, 463, 467, 469), (461, 459, 463, 465), (459, 458, 462, 463), (460, 461, 465, 464), (468, 469, 467, 466), (463, 462, 466, 467), (464, 465, 469, 468), (462, 464, 468, 466), (473, 471, 475, 477), (456, 457, 473, 472), (405, 404, 470, 471), (477, 475, 479, 481), (471, 470, 474, 475), (472, 473, 477, 476), (470, 472, 476, 474), (479, 478, 480, 481), (475, 474, 478, 479), (476, 477, 481, 480), (474, 476, 480, 478), (475, 479, 463, 467), (467, 466, 474, 475), (474, 478, 462, 466), (462, 463, 479, 478), (483, 482, 486, 487), (485, 484, 488, 489), (456, 472, 488, 484), (458, 380, 483, 487), (380, 382, 460, 458), (470, 404, 485, 489), (382, 460, 486, 482), (456, 404, 470, 472), (490, 492, 496, 494), (449, 443, 491, 493), (443, 442, 490, 491), (448, 449, 493, 492), (495, 494, 496, 497), (491, 490, 494, 495), (493, 491, 495, 497), (492, 493, 497, 496), (498, 499, 501, 500), (436, 432, 498, 500), (433, 437, 501, 499), (437, 436, 500, 501), (497, 493, 437, 501), (436, 437, 493, 492), (492, 496, 500, 436), (504, 500, 511, 513), (505, 504, 508, 509), (501, 500, 504, 505), (497, 501, 505, 503), (496, 497, 503, 502), (509, 508, 506, 507), (503, 505, 509, 507), (502, 503, 507, 506), (504, 502, 506, 508), (511, 510, 512, 513), (502, 504, 513, 512), (500, 496, 510, 511), (496, 502, 512, 510), (517, 514, 518, 521), (355, 374, 516, 515), (354, 355, 515, 514), (374, 373, 517, 516), (520, 521, 518, 519), (515, 519, 525, 523), (516, 517, 521, 520), (515, 516, 520, 519), (523, 525, 529, 527), (518, 514, 522, 524), (577, 576, 536, 534), (514, 515, 523, 522), (529, 528, 532, 533), (575, 574, 539, 538), (524, 522, 526, 528), (522, 523, 527, 526), (530, 531, 533, 532), (528, 526, 530, 532), (526, 527, 531, 530), (527, 529, 533, 531), (534, 536, 542, 540), (539, 537, 543, 545), (576, 575, 538, 536), (535, 578, 585, 581), (574, 579, 537, 539), (579, 578, 535, 537), (548, 542, 570, 571), (540, 542, 548, 546), (536, 538, 544, 542), (538, 539, 545, 544), (537, 535, 541, 543), (578, 577, 584, 585), (547, 546, 552, 553), (549, 547, 553, 555), (544, 545, 551, 550), (543, 541, 547, 549), (541, 540, 546, 547), (545, 543, 549, 551), (553, 552, 554, 555), (555, 554, 556, 557), (551, 549, 555, 557), (546, 548, 554, 552), (548, 550, 556, 554), (557, 556, 560, 561), (558, 559, 567, 566), (556, 550, 558, 560), (551, 557, 561, 559), (550, 551, 559, 558), (562, 563, 565, 564), (560, 558, 562, 564), (561, 560, 564, 565), (559, 561, 565, 563), (566, 567, 569, 568), (559, 563, 569, 567), (563, 562, 568, 569), (562, 558, 566, 568), (570, 572, 573, 571), (542, 544, 572, 570), (544, 550, 573, 572), (550, 548, 571, 573), (525, 519, 578, 579), (529, 525, 579, 574), (519, 518, 577, 578), (524, 528, 575, 576), (528, 529, 574, 575), (518, 524, 576, 577), (598, 597, 587, 589), (597, 596, 591, 587), (540, 541, 583, 582), (541, 535, 581, 583), (534, 540, 582, 580), (577, 534, 580, 584), (591, 590, 586, 587), (587, 586, 588, 589), (598, 589, 595, 602), (596, 600, 590, 591), (600, 601, 586, 590), (601, 599, 588, 586), (603, 602, 595, 594), (582, 583, 593, 592), (606, 582, 592, 608), (589, 588, 594, 595), (588, 599, 603, 594), (608, 607, 602, 603), (611, 606, 599, 601), (610, 611, 601, 600), (621, 620, 615, 614), (605, 598, 602, 607), (604, 609, 596, 597), (605, 604, 597, 598), (583, 581, 604, 605), (581, 585, 609, 604), (583, 605, 607, 593), (585, 584, 610, 609), (584, 580, 611, 610), (580, 582, 606, 611), (592, 593, 607, 608), (599, 606, 608, 603), (612, 614, 615, 613), (623, 622, 612, 613), (622, 621, 614, 612), (620, 623, 613, 615), (617, 616, 351, 363), (617, 619, 615, 613), (618, 616, 612, 614), (350, 351, 616, 618), (363, 362, 619, 617), (615, 614, 618, 619), (613, 612, 616, 617), (600, 596, 623, 620), (609, 610, 621, 622), (596, 609, 622, 623), (600, 620, 631, 627), (630, 629, 624, 625), (626, 627, 631, 628), (619, 618, 350, 362), (621, 610, 626, 628), (610, 600, 620, 621), (618, 350, 624, 629), (362, 619, 630, 625)])
me_cube.polygons.foreach_set('material_index', [0, 0, 0, 0, 0, 0, 0, 0, 0, 0, 0, 0, 0, 0, 0, 0, 0, 0, 0, 0, 0, 0, 0, 0, 0, 0, 0, 0, 0, 0, 0, 0, 0, 0, 0, 0, 0, 0, 0, 0, 0, 0, 0, 0, 0, 0, 0, 0, 0, 0, 0, 0, 0, 0, 0, 0, 0, 0, 0, 0, 0, 0, 0, 0, 0, 0, 0, 0, 0, 0, 0, 0, 0, 0, 0, 0, 0, 0, 0, 0, 0, 0, 0, 0, 0, 0, 1, 0, 0, 0, 0, 0, 0, 0, 0, 0, 0, 0, 0, 0, 0, 0, 0, 0, 0, 0, 0, 0, 0, 0, 0, 0, 0, 0, 0, 0, 0, 0, 0, 0, 0, 0, 0, 0, 0, 0, 0, 0, 0, 0, 0, 0, 0, 0, 0, 0, 0, 0, 1, 0, 0, 0, 0, 0, 0, 0, 0, 0, 0, 0, 0, 0, 0, 0, 0, 0, 0, 0, 0, 0, 0, 0, 0, 0, 0, 0, 0, 0, 0, 0, 0, 0, 0, 0, 0, 0, 0, 0, 0, 0, 0, 0, 0, 0, 0, 0, 0, 0, 0, 0, 0, 0, 0, 0, 0, 0, 0, 0, 0, 0, 0, 0, 0, 0, 0, 0, 0, 0, 0, 0, 0, 0, 0, 0, 0, 0, 0, 0, 0, 0, 0, 0, 0, 0, 0, 0, 0, 0, 0, 0, 0, 0, 0, 0, 0, 0, 0, 0, 0, 0, 0, 0, 0, 0, 0, 0, 0, 0, 0, 0, 0, 0, 0, 0, 0, 0, 0, 0, 1, 1, 0, 0, 0, 0, 0, 0, 0, 0, 0, 0, 0, 0, 0, 0, 0, 0, 0, 0, 0, 0, 0, 0, 0, 0, 0, 0, 0, 0, 0, 0, 0, 0, 0, 0, 0, 0, 0, 0, 0, 0, 0, 0, 0, 0, 0, 0, 0, 0, 0, 0, 0, 0, 0, 0, 0, 0, 0, 0, 0, 0, 0, 0, 0, 0, 0, 0, 0, 0, 0, 0, 0, 0, 0, 0, 0, 0, 0, 0, 0, 0, 0, 0, 0, 0, 0, 0, 0, 0, 0, 0, 0, 0, 0, 0, 0, 0, 0, 0, 0, 0, 0, 0, 0, 0, 0, 0, 0, 0, 0, 0, 0, 0, 0, 0, 0, 0, 0, 0, 0, 0, 0, 0, 0, 0, 0, 0, 0, 0, 0, 0, 0, 0, 0, 0, 0, 0, 0, 0, 0, 0, 0, 0, 0, 0, 0, 0, 0, 0, 0, 0, 0, 0, 0, 0, 0, 0, 0, 0, 0, 0, 0, 0, 0, 0, 0, 0, 0, 0, 0, 0, 0, 0, 0, 0, 0, 0, 0, 0, 0, 0, 0, 0, 0, 0, 0, 0, 0, 0, 0, 0, 0, 0, 0, 0, 0, 0, 0, 0, 0, 0, 0, 0, 0, 0, 0, 0, 0, 0, 0, 0, 0, 0, 0, 0, 0, 0, 0, 0, 0, 0, 0, 0, 0, 0, 0, 0, 0, 0, 0, 0, 0, 0, 0, 0, 0, 0, 0, 0, 0, 0, 0, 0, 0, 0, 0, 0, 0, 0, 0, 0, 0, 0, 0, 0, 0, 0, 0, 0, 0, 0, 0, 0, 1, 0, 0, 0, 0, 0, 0, 0, 0, 0, 0, 0, 0, 0, 0, 0, 0, 0, 0, 0, 0, 0, 0, 0, 0, 0, 0, 0, 0, 0, 0, 0, 0, 0, 0, 0, 0, 0, 0, 0, 0, 0, 0, 0, 0, 0, 0, 0, 0, 0, 0, 0, 0, 0, 0, 0, 0, 0, 0, 0, 0, 0, 0, 0, 0, 0, 0, 0, 0, 0, 0, 0, 0, 0, 0, 0, 0, 0, 0, 0, 0, 0, 0, 0, 0, 0, 0, 0, 0, 0, 0, 0, 0, 0, 0, 0, 0, 0, 0, 0, 0, 0, 0, 0, 0, 0, 0, 0, 0, 0, 0, 0, 0, 0, 0, 0, 0, 0, 0, 0, 0, 0, 0, 0])
_uv = me_cube.uv_layers.new(name='UVMap')
_uv.uv.foreach_set('vector', [0.625, 0.5, 0.875, 0.5, 0.875, 0.75, 0.625, 0.75, 0.625, 1.0, 0.375, 1.0, 0.375, 1.0, 0.625, 1.0, 0.125, 0.5, 0.125, 0.75, 0.125, 0.75, 0.125, 0.5, 0.125, 0.5, 0.375, 0.5, 0.375, 0.75, 0.125, 0.75, 0.375, 0.5, 0.375, 0.5, 0.375, 0.5, 0.375, 0.5, 0.625, 0.5, 0.375, 0.5, 0.375, 0.5, 0.625, 0.5, 0.875, 0.75, 0.875, 0.5, 0.875, 0.5, 0.875, 0.75, 0.875, 0.75, 0.875, 0.5, 0.875, 0.5, 0.875, 0.75, 0.625, 0.25, 0.375, 0.25, 0.375, 0.25, 0.625, 0.25, 0.375, 1.0, 0.625, 1.0, 0.625, 1.0, 0.375, 1.0, 0.625, 0.75, 0.875, 0.75, 0.875, 0.75, 0.625, 0.75, 0.125, 0.75, 0.375, 0.75, 0.375, 0.75, 0.125, 0.75, 0.625, 0.75, 0.875, 0.75, 0.875, 0.75, 0.625, 0.75, 0.375, 0.75, 0.625, 0.75, 0.625, 0.75, 0.375, 0.75, 0.375, 0.75, 0.625, 0.75, 0.625, 1.0, 0.375, 1.0, 0.625, 1.0, 0.375, 1.0, 0.375, 1.0, 0.625, 1.0, 0.125, 0.75, 0.375, 0.75, 0.375, 0.75, 0.125, 0.75, 0.375, 0.5, 0.625, 0.5, 0.625, 0.5, 0.375, 0.5, 0.375, 0.25, 0.625, 0.25, 0.625, 0.25, 0.375, 0.25, 0.375, 0.25, 0.625, 0.25, 0.625, 0.25, 0.375, 0.25, 0.375, 0.5, 0.125, 0.5, 0.125, 0.5, 0.375, 0.5, 0.875, 0.5, 0.625, 0.5, 0.625, 0.5, 0.875, 0.5, 0.375, 0.25, 0.625, 0.25, 0.625, 0.5, 0.375, 0.5, 0.375, 0.5, 0.125, 0.5, 0.125, 0.5, 0.375, 0.5, 0.875, 0.5, 0.625, 0.5, 0.625, 0.5, 0.875, 0.5, 0.625, 0.75, 0.375, 0.75, 0.375, 0.75, 0.625, 0.75, 0.375, 0.5, 0.625, 0.5, 0.625, 0.75, 0.375, 0.75, 0.375, 0.75, 0.625, 0.75, 0.625, 0.75, 0.375, 0.75, 0.625, 0.5, 0.375, 0.5, 0.375, 0.5, 0.625, 0.5, 0.625, 0.75, 0.625, 0.75, 0.625, 0.75, 0.625, 0.75, 0.625, 0.5, 0.375, 0.5, 0.375, 0.5, 0.625, 0.5, 0.625, 0.5, 0.625, 0.5, 0.625, 0.5, 0.625, 0.5, 0.625, 0.5, 0.625, 0.75, 0.625, 0.75, 0.625, 0.5, 0.375, 0.75, 0.625, 0.75, 0.625, 0.75, 0.375, 0.75, 0.625, 0.75, 0.375, 0.75, 0.375, 0.75, 0.625, 0.75, 0.375, 0.5, 0.625, 0.5, 0.625, 0.5, 0.375, 0.5, 0.375, 0.75, 0.375, 0.5, 0.375, 0.5, 0.375, 0.75, 0.375, 0.75, 0.375, 0.75, 0.375, 0.75, 0.375, 0.75, 0.375, 0.0, 0.625, 0.0, 0.625, 0.25, 0.375, 0.25, 0.375, 1.0, 0.625, 1.0, 0.625, 1.0, 0.375, 1.0, 0.125, 0.5, 0.125, 0.5, 0.125, 0.5, 0.125, 0.5, 0.125, 0.5, 0.125, 0.75, 0.125, 0.75, 0.125, 0.5, 0.875, 0.5, 0.875, 0.5, 0.875, 0.5, 0.875, 0.5, 0.625, 0.25, 0.375, 0.25, 0.375, 0.25, 0.625, 0.25, 0.875, 0.5, 0.875, 0.5, 0.875, 0.5, 0.875, 0.5, 0.375, 0.25, 0.625, 0.25, 0.625, 0.25, 0.375, 0.25, 0.875, 0.5, 0.875, 0.5, 0.875, 0.5, 0.875, 0.5, 0.375, 0.25, 0.625, 0.25, 0.625, 0.25, 0.375, 0.25, 0.125, 0.5, 0.125, 0.5, 0.125, 0.5, 0.125, 0.5, 0.375, 0.25, 0.625, 0.25, 0.625, 0.25, 0.375, 0.25, 0.125, 0.5, 0.125, 0.5, 0.125, 0.5, 0.125, 0.5, 0.625, 0.25, 0.375, 0.25, 0.375, 0.25, 0.625, 0.25, 0.125, 0.5, 0.125, 0.5, 0.125, 0.5, 0.125, 0.5, 0.875, 0.5, 0.875, 0.5, 0.875, 0.5, 0.875, 0.5, 0.625, 0.25, 0.375, 0.25, 0.375, 0.25, 0.625, 0.25, 0.375, 0.25, 0.625, 0.25, 0.625, 0.25, 0.375, 0.25, 0.875, 0.5, 0.875, 0.5, 0.875, 0.5, 0.875, 0.5, 0.375, 0.25, 0.625, 0.25, 0.625, 0.25, 0.375, 0.25, 0.625, 0.25, 0.375, 0.25, 0.375, 0.25, 0.625, 0.25, 0.875, 0.5, 0.875, 0.5, 0.875, 0.5, 0.875, 0.5, 0.125, 0.5, 0.125, 0.5, 0.125, 0.5, 0.125, 0.5, 0.625, 0.25, 0.375, 0.25, 0.375, 0.25, 0.625, 0.25, 0.625, 0.25, 0.375, 0.25, 0.375, 0.25, 0.625, 0.25, 0.125, 0.5, 0.125, 0.5, 0.125, 0.5, 0.125, 0.5, 0.875, 0.5, 0.875, 0.5, 0.875, 0.5, 0.875, 0.5, 0.625, 0.25, 0.375, 0.25, 0.375, 0.25, 0.625, 0.25, 0.125, 0.5, 0.125, 0.5, 0.125, 0.5, 0.125, 0.5, 0.625, 0.25, 0.375, 0.25, 0.375, 0.25, 0.625, 0.25, 0.125, 0.5, 0.125, 0.5, 0.125, 0.5, 0.125, 0.5, 0.375, 0.25, 0.625, 0.25, 0.625, 0.25, 0.375, 0.25, 0.875, 0.5, 0.875, 0.5, 0.875, 0.5, 0.875, 0.5, 0.375, 0.25, 0.625, 0.25, 0.625, 0.25, 0.375, 0.25, 0.625, 0.25, 0.625, 0.25, 0.625, 0.25, 0.625, 0.25, 0.625, 0.25, 0.375, 0.25, 0.375, 0.25, 0.625, 0.25, 0.375, 0.25, 0.625, 0.25, 0.625, 0.25, 0.375, 0.25, 0.625, 0.25, 0.375, 0.25, 0.375, 0.25, 0.625, 0.25, 0.125, 0.5, 0.125, 0.5, 0.125, 0.5, 0.125, 0.5, 0.375, 0.25, 0.625, 0.25, 0.625, 0.25, 0.375, 0.25, 0.375, 0.25, 0.625, 0.25, 0.625, 0.25, 0.375, 0.25, 0.375, 0.25, 0.625, 0.25, 0.625, 0.25, 0.375, 0.25, 0.125, 0.5, 0.125, 0.5, 0.125, 0.5, 0.125, 0.5, 0.625, 0.25, 0.375, 0.25, 0.375, 0.25, 0.625, 0.25, 0.125, 0.5, 0.125, 0.5, 0.125, 0.5, 0.125, 0.5, 0.875, 0.5, 0.875, 0.5, 0.875, 0.5, 0.875, 0.5, 0.375, 0.25, 0.625, 0.25, 0.625, 0.25, 0.375, 0.25, 0.875, 0.5, 0.875, 0.5, 0.875, 0.5, 0.875, 0.5, 0.875, 0.5, 0.875, 0.5, 0.875, 0.5, 0.875, 0.5, 0.875, 0.5, 0.875, 0.5, 0.875, 0.5, 0.875, 0.5, 0.625, 0.25, 0.625, 0.25, 0.625, 0.25, 0.625, 0.25, 0.875, 0.5, 0.875, 0.5, 0.875, 0.5, 0.875, 0.5, 0.125, 0.5, 0.125, 0.5, 0.125, 0.5, 0.125, 0.5, 0.875, 0.5, 0.875, 0.5, 0.875, 0.5, 0.875, 0.5, 0.625, 0.25, 0.375, 0.25, 0.375, 0.25, 0.625, 0.25, 0.875, 0.5, 0.875, 0.5, 0.875, 0.5, 0.875, 0.5, 0.625, 0.25, 0.375, 0.25, 0.375, 0.25, 0.625, 0.25, 0.125, 0.5, 0.125, 0.5, 0.125, 0.5, 0.125, 0.5, 0.375, 0.25, 0.625, 0.25, 0.625, 0.25, 0.375, 0.25, 0.875, 0.5, 0.875, 0.5, 0.875, 0.5, 0.875, 0.5, 0.125, 0.5, 0.125, 0.5, 0.125, 0.5, 0.125, 0.5, 0.375, 0.25, 0.625, 0.25, 0.625, 0.25, 0.375, 0.25, 0.375, 0.25, 0.625, 0.25, 0.625, 0.25, 0.375, 0.25, 0.125, 0.5, 0.125, 0.5, 0.125, 0.5, 0.125, 0.5, 0.625, 0.25, 0.375, 0.25, 0.375, 0.25, 0.625, 0.25, 0.875, 0.5, 0.875, 0.5, 0.875, 0.5, 0.875, 0.5, 0.875, 0.5, 0.875, 0.5, 0.875, 0.5, 0.875, 0.5, 0.625, 0.25, 0.375, 0.25, 0.375, 0.25, 0.625, 0.25, 0.125, 0.5, 0.125, 0.5, 0.125, 0.5, 0.125, 0.5, 0.375, 0.25, 0.625, 0.25, 0.625, 0.25, 0.375, 0.25, 0.375, 0.25, 0.625, 0.25, 0.625, 0.25, 0.375, 0.25, 0.125, 0.5, 0.125, 0.5, 0.125, 0.5, 0.125, 0.5, 0.875, 0.5, 0.875, 0.5, 0.875, 0.5, 0.875, 0.5, 0.625, 0.25, 0.375, 0.25, 0.375, 0.25, 0.625, 0.25, 0.375, 0.25, 0.375, 0.25, 0.375, 0.25, 0.375, 0.25, 0.375, 0.25, 0.625, 0.25, 0.625, 0.25, 0.375, 0.25, 0.375, 0.25, 0.625, 0.25, 0.625, 0.25, 0.375, 0.25, 0.8124, 0.4374, 0.625, 0.25, 0.625, 0.25, 0.875, 0.5, 0.625, 0.25, 0.375, 0.25, 0.375, 0.25, 0.625, 0.25, 0.625, 0.25, 0.625, 0.25, 0.625, 0.25, 0.625, 0.25, 0.125, 0.5, 0.125, 0.5, 0.125, 0.5, 0.125, 0.5, 0.375, 0.25, 0.625, 0.25, 0.625, 0.25, 0.375, 0.25, 0.625, 0.25, 0.625, 0.25, 0.625, 0.25, 0.8124, 0.4374, 0.375, 0.25, 0.625, 0.25, 0.625, 0.25, 0.375, 0.25, 0.375, 0.25, 0.625, 0.25, 0.625, 0.25, 0.375, 0.25, 0.375, 0.25, 0.375, 0.25, 0.375, 0.25, 0.375, 0.25, 0.8124, 0.4374, 0.625, 0.25, 0.625, 0.25, 0.875, 0.5, 0.875, 0.5, 0.875, 0.5, 0.875, 0.5, 0.875, 0.5, 0.125, 0.5, 0.125, 0.5, 0.125, 0.5, 0.125, 0.5, 0.875, 0.5, 0.875, 0.5, 0.625, 0.25, 0.875, 0.5, 0.625, 0.25, 0.625, 0.25, 0.625, 0.25, 0.625, 0.25, 0.125, 0.5, 0.125, 0.5, 0.125, 0.5, 0.125, 0.5, 0.625, 0.25, 0.625, 0.25, 0.625, 0.25, 0.625, 0.25, 0.625, 0.25, 0.625, 0.25, 0.625, 0.25, 0.625, 0.25, 0.375, 0.25, 0.625, 0.25, 0.625, 0.25, 0.375, 0.25, 0.875, 0.5, 0.875, 0.5, 0.875, 0.5, 0.875, 0.5, 0.125, 0.5, 0.125, 0.5, 0.125, 0.5, 0.125, 0.5, 0.375, 0.25, 0.625, 0.25, 0.625, 0.25, 0.375, 0.25, 0.875, 0.5, 0.875, 0.5, 0.875, 0.5, 0.875, 0.5, 0.625, 0.25, 0.375, 0.25, 0.375, 0.25, 0.625, 0.25, 0.875, 0.5, 0.875, 0.5, 0.875, 0.5, 0.875, 0.5, 0.625, 0.25, 0.625, 0.25, 0.625, 0.25, 0.625, 0.25, 0.625, 0.25, 0.625, 0.25, 0.625, 0.25, 0.625, 0.25, 0.625, 0.25, 0.625, 0.25, 0.625, 0.25, 0.625, 0.25, 0.625, 0.25, 0.375, 0.25, 0.375, 0.25, 0.625, 0.25, 0.625, 0.25, 0.375, 0.25, 0.375, 0.25, 0.625, 0.25, 0.875, 0.5, 0.875, 0.5, 0.875, 0.5, 0.875, 0.5, 0.125, 0.5, 0.125, 0.5, 0.125, 0.5, 0.125, 0.5, 0.125, 0.5, 0.125, 0.5, 0.125, 0.5, 0.125, 0.5, 0.125, 0.5, 0.125, 0.5, 0.125, 0.5, 0.125, 0.5, 0.875, 0.5, 0.875, 0.5, 0.875, 0.5, 0.875, 0.5, 0.875, 0.5, 0.875, 0.5, 0.875, 0.5, 0.875, 0.5, 0.625, 0.25, 0.375, 0.25, 0.375, 0.25, 0.625, 0.25, 0.625, 0.25, 0.375, 0.25, 0.375, 0.25, 0.625, 0.25, 0.875, 0.5, 0.875, 0.5, 0.875, 0.5, 0.875, 0.5, 0.875, 0.5, 0.875, 0.5, 0.875, 0.5, 0.875, 0.5, 0.375, 0.25, 0.625, 0.25, 0.625, 0.25, 0.375, 0.25, 0.625, 0.25, 0.375, 0.25, 0.375, 0.25, 0.625, 0.25, 0.125, 0.5, 0.125, 0.5, 0.125, 0.5, 0.125, 0.5, 0.125, 0.5, 0.125, 0.5, 0.125, 0.5, 0.125, 0.5, 0.875, 0.5, 0.875, 0.5, 0.875, 0.5, 0.875, 0.5, 0.375, 0.25, 0.625, 0.25, 0.625, 0.25, 0.375, 0.25, 0.875, 0.5, 0.875, 0.5, 0.875, 0.5, 0.875, 0.5, 0.125, 0.5, 0.125, 0.5, 0.125, 0.5, 0.125, 0.5, 0.125, 0.5, 0.125, 0.5, 0.125, 0.5, 0.125, 0.5, 0.125, 0.5, 0.125, 0.5, 0.125, 0.5, 0.125, 0.5, 0.125, 0.5, 0.125, 0.5, 0.125, 0.5, 0.125, 0.5, 0.875, 0.5, 0.875, 0.5, 0.875, 0.5, 0.875, 0.5, 0.625, 0.25, 0.375, 0.25, 0.375, 0.25, 0.625, 0.25, 0.125, 0.5, 0.125, 0.5, 0.125, 0.5, 0.125, 0.5, 0.375, 0.25, 0.625, 0.25, 0.625, 0.25, 0.375, 0.25, 0.625, 0.25, 0.375, 0.25, 0.375, 0.25, 0.625, 0.25, 0.375, 0.25, 0.625, 0.25, 0.625, 0.25, 0.375, 0.25, 0.375, 0.25, 0.625, 0.25, 0.625, 0.25, 0.375, 0.25, 0.875, 0.5, 0.875, 0.5, 0.875, 0.5, 0.875, 0.5, 0.125, 0.5, 0.125, 0.5, 0.125, 0.5, 0.125, 0.5, 0.375, 0.25, 0.625, 0.25, 0.625, 0.25, 0.375, 0.25, 0.625, 0.25, 0.375, 0.25, 0.375, 0.25, 0.625, 0.25, 0.625, 0.25, 0.375, 0.25, 0.375, 0.25, 0.625, 0.25, 0.875, 0.5, 0.875, 0.5, 0.875, 0.5, 0.875, 0.5, 0.875, 0.5, 0.875, 0.5, 0.875, 0.5, 0.875, 0.5, 0.375, 0.25, 0.625, 0.25, 0.625, 0.25, 0.375, 0.25, 0.125, 0.5, 0.125, 0.5, 0.125, 0.5, 0.125, 0.5, 0.375, 0.25, 0.625, 0.25, 0.625, 0.25, 0.375, 0.25, 0.625, 0.25, 0.625, 0.25, 0.625, 0.25, 0.625, 0.25, 0.625, 0.25, 0.375, 0.25, 0.375, 0.25, 0.625, 0.25, 0.625, 0.25, 0.375, 0.25, 0.375, 0.25, 0.625, 0.25, 0.625, 0.25, 0.375, 0.25, 0.375, 0.25, 0.625, 0.25, 0.625, 0.25, 0.625, 0.25, 0.625, 0.25, 0.625, 0.25, 0.625, 0.25, 0.375, 0.25, 0.375, 0.25, 0.625, 0.25, 0.625, 0.25, 0.375, 0.25, 0.375, 0.25, 0.625, 0.25, 0.625, 0.25, 0.625, 0.25, 0.625, 0.25, 0.625, 0.25, 0.375, 0.25, 0.625, 0.25, 0.625, 0.25, 0.375, 0.25, 0.125, 0.5, 0.125, 0.5, 0.125, 0.5, 0.125, 0.5, 0.625, 0.25, 0.375, 0.25, 0.375, 0.25, 0.625, 0.25, 0.625, 0.25, 0.625, 0.25, 0.625, 0.25, 0.625, 0.25, 0.125, 0.5, 0.125, 0.5, 0.125, 0.5, 0.125, 0.5, 0.125, 0.5, 0.125, 0.5, 0.125, 0.5, 0.125, 0.5, 0.625, 0.25, 0.375, 0.25, 0.375, 0.25, 0.625, 0.25, 0.375, 0.25, 0.625, 0.25, 0.625, 0.25, 0.375, 0.25, 0.625, 0.25, 0.625, 0.25, 0.625, 0.25, 0.625, 0.25, 0.625, 0.25, 0.375, 0.25, 0.375, 0.25, 0.625, 0.25, 0.625, 0.25, 0.625, 0.25, 0.625, 0.25, 0.625, 0.25, 0.125, 0.5, 0.125, 0.5, 0.125, 0.5, 0.125, 0.5, 0.625, 0.25, 0.625, 0.25, 0.625, 0.25, 0.625, 0.25, 0.375, 0.25, 0.625, 0.25, 0.625, 0.25, 0.375, 0.25, 0.625, 0.25, 0.625, 0.25, 0.125, 0.5, 0.125, 0.5, 0.125, 0.5, 0.125, 0.5, 0.125, 0.5, 0.125, 0.5, 0.625, 0.25, 0.625, 0.25, 0.625, 0.25, 0.625, 0.25, 0.625, 0.25, 0.375, 0.25, 0.375, 0.25, 0.625, 0.25, 0.125, 0.5, 0.125, 0.5, 0.125, 0.5, 0.125, 0.5, 0.125, 0.5, 0.125, 0.5, 0.125, 0.5, 0.125, 0.5, 0.625, 0.25, 0.375, 0.25, 0.375, 0.25, 0.625, 0.25, 0.625, 0.25, 0.625, 0.25, 0.625, 0.25, 0.625, 0.25, 0.125, 0.5, 0.125, 0.5, 0.125, 0.5, 0.125, 0.5, 0.375, 0.25, 0.625, 0.25, 0.625, 0.25, 0.375, 0.25, 0.625, 0.25, 0.625, 0.25, 0.625, 0.25, 0.625, 0.25, 0.375, 0.25, 0.625, 0.25, 0.625, 0.25, 0.375, 0.25, 0.625, 0.25, 0.625, 0.25, 0.625, 0.25, 0.625, 0.25, 0.125, 0.5, 0.625, 0.25, 0.625, 0.25, 0.125, 0.5, 0.125, 0.5, 0.125, 0.5, 0.125, 0.5, 0.125, 0.5, 0.125, 0.5, 0.125, 0.5, 0.125, 0.5, 0.125, 0.5, 0.375, 0.25, 0.625, 0.25, 0.625, 0.25, 0.375, 0.25, 0.375, 0.25, 0.625, 0.25, 0.625, 0.25, 0.375, 0.25, 0.375, 0.25, 0.625, 0.25, 0.625, 0.25, 0.375, 0.25, 0.625, 0.25, 0.375, 0.25, 0.375, 0.25, 0.625, 0.25, 0.125, 0.5, 0.125, 0.5, 0.125, 0.5, 0.125, 0.5, 0.125, 0.5, 0.125, 0.5, 0.125, 0.5, 0.125, 0.5, 0.625, 0.25, 0.625, 0.25, 0.625, 0.25, 0.625, 0.25, 0.625, 0.25, 0.625, 0.25, 0.625, 0.25, 0.625, 0.25, 0.125, 0.5, 0.125, 0.5, 0.625, 0.25, 0.625, 0.25, 0.625, 0.25, 0.625, 0.25, 0.125, 0.5, 0.125, 0.5, 0.625, 0.25, 0.375, 0.25, 0.375, 0.25, 0.625, 0.25, 0.625, 0.25, 0.625, 0.25, 0.625, 0.25, 0.625, 0.25, 0.375, 0.25, 0.625, 0.25, 0.625, 0.25, 0.375, 0.25, 0.125, 0.5, 0.125, 0.5, 0.125, 0.5, 0.125, 0.5, 0.625, 0.25, 0.625, 0.25, 0.625, 0.25, 0.625, 0.25, 0.625, 0.25, 0.625, 0.25, 0.625, 0.25, 0.625, 0.25, 0.125, 0.5, 0.125, 0.5, 0.125, 0.5, 0.125, 0.5, 0.625, 0.25, 0.375, 0.25, 0.375, 0.25, 0.625, 0.25, 0.625, 0.25, 0.375, 0.25, 0.375, 0.25, 0.625, 0.25, 0.125, 0.5, 0.125, 0.5, 0.125, 0.5, 0.125, 0.5, 0.375, 0.25, 0.625, 0.25, 0.625, 0.25, 0.375, 0.25, 0.625, 0.25, 0.625, 0.25, 0.625, 0.25, 0.625, 0.25, 0.625, 0.25, 0.375, 0.25, 0.375, 0.25, 0.625, 0.25, 0.125, 0.5, 0.125, 0.5, 0.125, 0.5, 0.125, 0.5, 0.375, 0.25, 0.625, 0.25, 0.625, 0.25, 0.375, 0.25, 0.625, 0.25, 0.375, 0.25, 0.375, 0.25, 0.625, 0.25, 0.625, 0.25, 0.375, 0.25, 0.375, 0.25, 0.625, 0.25, 0.125, 0.5, 0.125, 0.5, 0.125, 0.5, 0.125, 0.5, 0.625, 0.25, 0.625, 0.25, 0.625, 0.25, 0.625, 0.25, 0.625, 0.25, 0.625, 0.25, 0.625, 0.25, 0.625, 0.25, 0.125, 0.5, 0.125, 0.5, 0.125, 0.5, 0.125, 0.5, 0.125, 0.5, 0.125, 0.5, 0.125, 0.5, 0.125, 0.5, 0.125, 0.5, 0.125, 0.5, 0.125, 0.5, 0.125, 0.5, 0.625, 0.25, 0.625, 0.25, 0.625, 0.25, 0.625, 0.25, 0.625, 0.25, 0.625, 0.25, 0.625, 0.25, 0.625, 0.25, 0.375, 0.25, 0.625, 0.25, 0.625, 0.25, 0.375, 0.25, 0.625, 0.25, 0.625, 0.25, 0.625, 0.25, 0.625, 0.25, 0.125, 0.5, 0.125, 0.5, 0.125, 0.5, 0.125, 0.5, 0.625, 0.25, 0.625, 0.25, 0.625, 0.25, 0.625, 0.25, 0.625, 0.25, 0.625, 0.25, 0.625, 0.25, 0.625, 0.25, 0.625, 0.25, 0.625, 0.25, 0.625, 0.25, 0.625, 0.25, 0.625, 0.25, 0.625, 0.25, 0.625, 0.25, 0.625, 0.25, 0.625, 0.25, 0.625, 0.25, 0.625, 0.25, 0.625, 0.25, 0.625, 0.25, 0.625, 0.25, 0.625, 0.25, 0.625, 0.25, 0.125, 0.5, 0.125, 0.5, 0.125, 0.5, 0.125, 0.5, 0.625, 0.25, 0.625, 0.25, 0.625, 0.25, 0.625, 0.25, 0.125, 0.5, 0.125, 0.5, 0.125, 0.5, 0.125, 0.5, 0.625, 0.25, 0.375, 0.25, 0.375, 0.25, 0.625, 0.25, 0.625, 0.25, 0.625, 0.25, 0.625, 0.25, 0.625, 0.25, 0.375, 0.25, 0.625, 0.25, 0.625, 0.25, 0.375, 0.25, 0.625, 0.25, 0.375, 0.25, 0.375, 0.25, 0.625, 0.25, 0.125, 0.5, 0.125, 0.5, 0.125, 0.5, 0.125, 0.5, 0.125, 0.5, 0.125, 0.5, 0.125, 0.5, 0.125, 0.5, 0.625, 0.25, 0.375, 0.25, 0.375, 0.25, 0.625, 0.25, 0.625, 0.25, 0.625, 0.25, 0.625, 0.25, 0.625, 0.25, 0.375, 0.25, 0.625, 0.25, 0.625, 0.25, 0.375, 0.25, 0.625, 0.25, 0.625, 0.25, 0.625, 0.25, 0.625, 0.25, 0.125, 0.5, 0.125, 0.5, 0.125, 0.5, 0.125, 0.5, 0.625, 0.25, 0.375, 0.25, 0.375, 0.25, 0.625, 0.25, 0.625, 0.25, 0.625, 0.25, 0.625, 0.25, 0.625, 0.25, 0.125, 0.5, 0.125, 0.5, 0.125, 0.5, 0.125, 0.5, 0.375, 0.25, 0.625, 0.25, 0.625, 0.25, 0.375, 0.25, 0.625, 0.25, 0.625, 0.25, 0.625, 0.25, 0.625, 0.25, 0.125, 0.5, 0.125, 0.5, 0.125, 0.5, 0.125, 0.5, 0.125, 0.5, 0.125, 0.5, 0.125, 0.5, 0.125, 0.5, 0.625, 0.25, 0.625, 0.25, 0.625, 0.25, 0.625, 0.25, 0.625, 0.25, 0.375, 0.25, 0.375, 0.25, 0.625, 0.25, 0.375, 0.25, 0.625, 0.25, 0.625, 0.25, 0.375, 0.25, 0.625, 0.25, 0.375, 0.25, 0.375, 0.25, 0.625, 0.25, 0.625, 0.25, 0.625, 0.25, 0.625, 0.25, 0.625, 0.25, 0.375, 0.25, 0.625, 0.25, 0.625, 0.25, 0.375, 0.25, 0.625, 0.25, 0.625, 0.25, 0.625, 0.25, 0.625, 0.25, 0.375, 0.25, 0.375, 0.25, 0.375, 0.25, 0.125, 0.5, 0.625, 0.25, 0.125, 0.5, 0.375, 0.25, 0.625, 0.25, 0.625, 0.25, 0.375, 0.25, 0.125, 0.5, 0.625, 0.25, 0.375, 0.25, 0.625, 0.25, 0.625, 0.25, 0.375, 0.25, 0.625, 0.25, 0.625, 0.25, 0.625, 0.25, 0.625, 0.25, 0.375, 0.25, 0.625, 0.25, 0.625, 0.25, 0.375, 0.25, 0.625, 0.25, 0.625, 0.25, 0.625, 0.25, 0.625, 0.25, 0.125, 0.5, 0.125, 0.5, 0.125, 0.5, 0.125, 0.5, 0.375, 0.25, 0.625, 0.25, 0.625, 0.25, 0.375, 0.25, 0.625, 0.25, 0.375, 0.25, 0.375, 0.25, 0.625, 0.25, 0.375, 0.25, 0.625, 0.25, 0.625, 0.25, 0.375, 0.25, 0.125, 0.5, 0.125, 0.5, 0.125, 0.5, 0.125, 0.5, 0.375, 0.25, 0.625, 0.25, 0.625, 0.25, 0.375, 0.25, 0.125, 0.5, 0.125, 0.5, 0.125, 0.5, 0.125, 0.5, 0.625, 0.25, 0.625, 0.25, 0.625, 0.25, 0.625, 0.25, 0.375, 0.25, 0.625, 0.25, 0.625, 0.25, 0.375, 0.25, 0.625, 0.25, 0.375, 0.25, 0.375, 0.25, 0.625, 0.25, 0.625, 0.25, 0.625, 0.25, 0.625, 0.25, 0.625, 0.25, 0.625, 0.25, 0.375, 0.25, 0.375, 0.25, 0.625, 0.25, 0.125, 0.5, 0.125, 0.5, 0.125, 0.5, 0.125, 0.5, 0.375, 0.25, 0.625, 0.25, 0.625, 0.25, 0.375, 0.25, 0.625, 0.25, 0.625, 0.25, 0.625, 0.25, 0.625, 0.25, 0.125, 0.5, 0.125, 0.5, 0.125, 0.5, 0.125, 0.5, 0.125, 0.5, 0.125, 0.5, 0.125, 0.5, 0.125, 0.5, 0.625, 0.25, 0.375, 0.25, 0.375, 0.25, 0.625, 0.25, 0.375, 0.25, 0.625, 0.25, 0.625, 0.25, 0.375, 0.25, 0.625, 0.25, 0.625, 0.25, 0.625, 0.25, 0.625, 0.25, 0.625, 0.25, 0.375, 0.25, 0.375, 0.25, 0.625, 0.25, 0.625, 0.25, 0.375, 0.25, 0.375, 0.25, 0.625, 0.25, 0.625, 0.25, 0.625, 0.25, 0.625, 0.25, 0.625, 0.25, 0.125, 0.5, 0.125, 0.5, 0.125, 0.5, 0.125, 0.5, 0.625, 0.25, 0.625, 0.25, 0.625, 0.25, 0.625, 0.25, 0.375, 0.25, 0.625, 0.25, 0.625, 0.25, 0.375, 0.25, 0.125, 0.5, 0.125, 0.5, 0.125, 0.5, 0.125, 0.5, 0.625, 0.25, 0.375, 0.25, 0.375, 0.25, 0.625, 0.25, 0.375, 0.25, 0.625, 0.25, 0.625, 0.25, 0.375, 0.25, 0.125, 0.5, 0.125, 0.5, 0.125, 0.5, 0.125, 0.5, 0.375, 0.25, 0.625, 0.25, 0.625, 0.25, 0.375, 0.25, 0.625, 0.25, 0.625, 0.25, 0.625, 0.25, 0.625, 0.25, 0.625, 0.25, 0.375, 0.25, 0.375, 0.25, 0.625, 0.25, 0.125, 0.5, 0.125, 0.5, 0.125, 0.5, 0.125, 0.5, 0.375, 0.25, 0.625, 0.25, 0.625, 0.25, 0.375, 0.25, 0.625, 0.25, 0.625, 0.25, 0.625, 0.25, 0.625, 0.25, 0.375, 0.25, 0.625, 0.25, 0.625, 0.25, 0.375, 0.25, 0.625, 0.25, 0.625, 0.25, 0.625, 0.25, 0.625, 0.25, 0.125, 0.5, 0.125, 0.5, 0.125, 0.5, 0.125, 0.5, 0.625, 0.25, 0.375, 0.25, 0.375, 0.25, 0.625, 0.25, 0.625, 0.25, 0.625, 0.25, 0.625, 0.25, 0.625, 0.25, 0.625, 0.25, 0.375, 0.25, 0.375, 0.25, 0.625, 0.25, 0.125, 0.5, 0.125, 0.5, 0.125, 0.5, 0.125, 0.5, 0.375, 0.25, 0.625, 0.25, 0.625, 0.25, 0.375, 0.25, 0.125, 0.5, 0.125, 0.5, 0.125, 0.5, 0.125, 0.5, 0.625, 0.25, 0.375, 0.25, 0.375, 0.25, 0.625, 0.25, 0.375, 0.25, 0.625, 0.25, 0.625, 0.25, 0.375, 0.25, 0.625, 0.25, 0.375, 0.25, 0.375, 0.25, 0.625, 0.25, 0.625, 0.25, 0.625, 0.25, 0.625, 0.25, 0.625, 0.25, 0.375, 0.25, 0.625, 0.25, 0.625, 0.25, 0.375, 0.25, 0.375, 0.25, 0.625, 0.25, 0.625, 0.25, 0.375, 0.25, 0.625, 0.25, 0.625, 0.25, 0.625, 0.25, 0.625, 0.25, 0.625, 0.25, 0.625, 0.25, 0.625, 0.25, 0.625, 0.25, 0.625, 0.25, 0.625, 0.25, 0.625, 0.25, 0.625, 0.25, 0.125, 0.5, 0.125, 0.5, 0.125, 0.5, 0.125, 0.5, 0.375, 0.25, 0.625, 0.25, 0.625, 0.25, 0.375, 0.25, 0.375, 0.25, 0.625, 0.25, 0.625, 0.25, 0.375, 0.25, 0.625, 0.25, 0.625, 0.25, 0.625, 0.25, 0.625, 0.25, 0.125, 0.5, 0.125, 0.5, 0.125, 0.5, 0.125, 0.5, 0.625, 0.25, 0.625, 0.25, 0.625, 0.25, 0.625, 0.25, 0.125, 0.5, 0.125, 0.5, 0.125, 0.5, 0.125, 0.5, 0.625, 0.25, 0.625, 0.25, 0.625, 0.25, 0.625, 0.25, 0.125, 0.5, 0.125, 0.5, 0.125, 0.5, 0.125, 0.5, 0.125, 0.5, 0.125, 0.5, 0.125, 0.5, 0.125, 0.5, 0.375, 0.25, 0.625, 0.25, 0.625, 0.25, 0.375, 0.25, 0.125, 0.5, 0.125, 0.5, 0.125, 0.5, 0.125, 0.5, 0.625, 0.25, 0.625, 0.25, 0.625, 0.25, 0.625, 0.25, 0.625, 0.25, 0.625, 0.25, 0.625, 0.25, 0.625, 0.25, 0.625, 0.25, 0.625, 0.25, 0.625, 0.25, 0.625, 0.25, 0.125, 0.5, 0.125, 0.5, 0.125, 0.5, 0.125, 0.5, 0.625, 0.25, 0.375, 0.25, 0.375, 0.25, 0.625, 0.25, 0.625, 0.25, 0.625, 0.25, 0.625, 0.25, 0.625, 0.25, 0.625, 0.25, 0.625, 0.25, 0.625, 0.25, 0.625, 0.25, 0.375, 0.25, 0.625, 0.25, 0.625, 0.25, 0.375, 0.25, 0.125, 0.5, 0.125, 0.5, 0.125, 0.5, 0.125, 0.5, 0.625, 0.25, 0.375, 0.25, 0.375, 0.25, 0.625, 0.25, 0.625, 0.25, 0.375, 0.25, 0.375, 0.25, 0.625, 0.25, 0.625, 0.25, 0.375, 0.25, 0.375, 0.25, 0.625, 0.25, 0.125, 0.5, 0.125, 0.5, 0.125, 0.5, 0.125, 0.5, 0.625, 0.25, 0.375, 0.25, 0.375, 0.25, 0.625, 0.25, 0.375, 0.25, 0.625, 0.25, 0.625, 0.25, 0.375, 0.25, 0.125, 0.5, 0.125, 0.5, 0.125, 0.5, 0.125, 0.5, 0.625, 0.25, 0.625, 0.25, 0.625, 0.25, 0.625, 0.25, 0.125, 0.5, 0.125, 0.5, 0.125, 0.5, 0.125, 0.5, 0.625, 0.25, 0.625, 0.25, 0.625, 0.25, 0.625, 0.25, 0.375, 0.25, 0.625, 0.25, 0.625, 0.25, 0.375, 0.25, 0.625, 0.25, 0.375, 0.25, 0.375, 0.25, 0.625, 0.25, 0.625, 0.25, 0.375, 0.25, 0.375, 0.25, 0.625, 0.25, 0.375, 0.25, 0.625, 0.25, 0.625, 0.25, 0.375, 0.25, 0.625, 0.25, 0.625, 0.25, 0.625, 0.25, 0.625, 0.25, 0.625, 0.25, 0.625, 0.25, 0.625, 0.25, 0.625, 0.25, 0.625, 0.25, 0.375, 0.25, 0.375, 0.25, 0.625, 0.25, 0.125, 0.5, 0.125, 0.5, 0.125, 0.5, 0.125, 0.5, 0.375, 0.25, 0.625, 0.25, 0.625, 0.25, 0.375, 0.25, 0.625, 0.25, 0.375, 0.25, 0.375, 0.25, 0.625, 0.25, 0.375, 0.25, 0.625, 0.25, 0.625, 0.25, 0.375, 0.25, 0.625, 0.25, 0.625, 0.25, 0.625, 0.25, 0.625, 0.25, 0.375, 0.25, 0.625, 0.25, 0.625, 0.25, 0.375, 0.25, 0.125, 0.5, 0.125, 0.5, 0.125, 0.5, 0.125, 0.5, 0.625, 0.25, 0.625, 0.25, 0.625, 0.25, 0.625, 0.25, 0.125, 0.5, 0.125, 0.5, 0.125, 0.5, 0.125, 0.5, 0.625, 0.25, 0.625, 0.25, 0.625, 0.25, 0.625, 0.25, 0.375, 0.25, 0.625, 0.25, 0.625, 0.25, 0.375, 0.25, 0.375, 0.25, 0.625, 0.25, 0.625, 0.25, 0.375, 0.25, 0.625, 0.25, 0.625, 0.25, 0.625, 0.25, 0.625, 0.25, 0.125, 0.5, 0.125, 0.5, 0.125, 0.5, 0.125, 0.5, 0.625, 0.25, 0.625, 0.25, 0.625, 0.25, 0.625, 0.25, 0.625, 0.25, 0.375, 0.25, 0.375, 0.25, 0.625, 0.25, 0.375, 0.25, 0.625, 0.25, 0.625, 0.25, 0.375, 0.25, 0.125, 0.5, 0.125, 0.5, 0.125, 0.5, 0.125, 0.5, 0.625, 0.25, 0.375, 0.25, 0.375, 0.25, 0.625, 0.25, 0.375, 0.25, 0.625, 0.25, 0.625, 0.25, 0.375, 0.25, 0.125, 0.5, 0.125, 0.5, 0.125, 0.5, 0.125, 0.5, 0.375, 0.25, 0.625, 0.25, 0.625, 0.25, 0.375, 0.25, 0.625, 0.25, 0.625, 0.25, 0.625, 0.25, 0.625, 0.25, 0.625, 0.25, 0.375, 0.25, 0.375, 0.25, 0.625, 0.25, 0.625, 0.25, 0.375, 0.25, 0.375, 0.25, 0.625, 0.25, 0.125, 0.5, 0.125, 0.5, 0.125, 0.5, 0.125, 0.5, 0.625, 0.25, 0.375, 0.25, 0.375, 0.25, 0.625, 0.25, 0.125, 0.5, 0.125, 0.5, 0.125, 0.5, 0.125, 0.5, 0.625, 0.25, 0.625, 0.25, 0.625, 0.25, 0.625, 0.25, 0.625, 0.25, 0.625, 0.25, 0.625, 0.25, 0.625, 0.25, 0.125, 0.5, 0.125, 0.5, 0.125, 0.5, 0.125, 0.5, 0.625, 0.25, 0.375, 0.25, 0.375, 0.25, 0.625, 0.25, 0.125, 0.5, 0.125, 0.5, 0.125, 0.5, 0.125, 0.5, 0.625, 0.25, 0.375, 0.25, 0.375, 0.25, 0.625, 0.25, 0.625, 0.25, 0.625, 0.25, 0.625, 0.25, 0.625, 0.25, 0.125, 0.5, 0.125, 0.5, 0.125, 0.5, 0.125, 0.5, 0.625, 0.25, 0.625, 0.25, 0.625, 0.25, 0.625, 0.25, 0.625, 0.25, 0.375, 0.25, 0.375, 0.25, 0.625, 0.25, 0.625, 0.25, 0.625, 0.25, 0.625, 0.25, 0.625, 0.25, 0.375, 0.25, 0.625, 0.25, 0.625, 0.25, 0.375, 0.25, 0.125, 0.5, 0.125, 0.5, 0.125, 0.5, 0.125, 0.5, 0.375, 0.25, 0.625, 0.25, 0.625, 0.25, 0.375, 0.25, 0.625, 0.25, 0.625, 0.25, 0.625, 0.25, 0.625, 0.25, 0.125, 0.5, 0.125, 0.5, 0.125, 0.5, 0.125, 0.5, 0.625, 0.25, 0.625, 0.25, 0.625, 0.25, 0.625, 0.25, 0.625, 0.25, 0.625, 0.25, 0.625, 0.25, 0.625, 0.25, 0.625, 0.25, 0.375, 0.25, 0.375, 0.25, 0.625, 0.25, 0.125, 0.5, 0.125, 0.5, 0.125, 0.5, 0.125, 0.5, 0.375, 0.25, 0.625, 0.25, 0.625, 0.25, 0.375, 0.25, 0.375, 0.25, 0.625, 0.25, 0.625, 0.25, 0.375, 0.25, 0.375, 0.25, 0.625, 0.25, 0.625, 0.25, 0.375, 0.25, 0.125, 0.5, 0.125, 0.5, 0.125, 0.5, 0.125, 0.5, 0.625, 0.25, 0.375, 0.25, 0.375, 0.25, 0.625, 0.25, 0.625, 0.25, 0.625, 0.25, 0.625, 0.25, 0.625, 0.25, 0.625, 0.25, 0.375, 0.25, 0.375, 0.25, 0.625, 0.25, 0.125, 0.5, 0.125, 0.5, 0.125, 0.5, 0.125, 0.5, 0.375, 0.25, 0.625, 0.25, 0.625, 0.25, 0.375, 0.25, 0.625, 0.25, 0.375, 0.25, 0.375, 0.25, 0.625, 0.25, 0.625, 0.25, 0.625, 0.25, 0.625, 0.25, 0.625, 0.25, 0.125, 0.5, 0.125, 0.5, 0.125, 0.5, 0.125, 0.5, 0.375, 0.25, 0.625, 0.25, 0.625, 0.25, 0.375, 0.25, 0.625, 0.25, 0.375, 0.25, 0.375, 0.25, 0.625, 0.25, 0.625, 0.25, 0.375, 0.25, 0.375, 0.25, 0.625, 0.25, 0.125, 0.5, 0.125, 0.5, 0.125, 0.5, 0.125, 0.5, 0.625, 0.25, 0.625, 0.25, 0.625, 0.25, 0.625, 0.25, 0.375, 0.25, 0.625, 0.25, 0.625, 0.25, 0.375, 0.25, 0.625, 0.25, 0.625, 0.25, 0.625, 0.25, 0.625, 0.25, 0.125, 0.5, 0.125, 0.5, 0.125, 0.5, 0.125, 0.5, 0.625, 0.25, 0.375, 0.25, 0.375, 0.25, 0.625, 0.25, 0.125, 0.5, 0.125, 0.5, 0.125, 0.5, 0.125, 0.5, 0.125, 0.5, 0.125, 0.5, 0.125, 0.5, 0.125, 0.5, 0.625, 0.25, 0.625, 0.25, 0.625, 0.25, 0.625, 0.25, 0.625, 0.25, 0.375, 0.25, 0.375, 0.25, 0.625, 0.25, 0.625, 0.25, 0.625, 0.25, 0.625, 0.25, 0.625, 0.25, 0.125, 0.5, 0.125, 0.5, 0.125, 0.5, 0.125, 0.5, 0.375, 0.25, 0.625, 0.25, 0.625, 0.25, 0.375, 0.25, 0.125, 0.5, 0.125, 0.5, 0.125, 0.5, 0.125, 0.5, 0.125, 0.5, 0.125, 0.5, 0.125, 0.5, 0.125, 0.5, 0.375, 0.25, 0.625, 0.25, 0.625, 0.25, 0.375, 0.25, 0.625, 0.25, 0.375, 0.25, 0.375, 0.25, 0.625, 0.25, 0.625, 0.25, 0.375, 0.25, 0.375, 0.25, 0.625, 0.25, 0.375, 0.25, 0.625, 0.25, 0.625, 0.25, 0.375, 0.25, 0.625, 0.25, 0.375, 0.25, 0.375, 0.25, 0.625, 0.25, 0.625, 0.25, 0.625, 0.25, 0.625, 0.25, 0.625, 0.25, 0.125, 0.5, 0.125, 0.5, 0.125, 0.5, 0.125, 0.5, 0.625, 0.25, 0.375, 0.25, 0.375, 0.25, 0.625, 0.25, 0.375, 0.25, 0.625, 0.25, 0.625, 0.25, 0.375, 0.25, 0.125, 0.5, 0.125, 0.5, 0.125, 0.5, 0.125, 0.5, 0.375, 0.25, 0.625, 0.25, 0.625, 0.25, 0.375, 0.25, 0.625, 0.25, 0.375, 0.25, 0.375, 0.25, 0.625, 0.25, 0.625, 0.25, 0.625, 0.25, 0.625, 0.25, 0.625, 0.25, 0.375, 0.25, 0.625, 0.25, 0.625, 0.25, 0.375, 0.25, 0.375, 0.25, 0.625, 0.25, 0.625, 0.25, 0.375, 0.25, 0.625, 0.25, 0.375, 0.25, 0.375, 0.25, 0.625, 0.25, 0.625, 0.25, 0.625, 0.25, 0.625, 0.25, 0.625, 0.25, 0.125, 0.5, 0.125, 0.5, 0.125, 0.5, 0.125, 0.5, 0.375, 0.25, 0.625, 0.25, 0.625, 0.25, 0.375, 0.25, 0.625, 0.25, 0.625, 0.25, 0.625, 0.25, 0.625, 0.25, 0.625, 0.25, 0.375, 0.25, 0.125, 0.5, 0.625, 0.25, 0.625, 0.25, 0.625, 0.25, 0.625, 0.25, 0.625, 0.25, 0.625, 0.25, 0.625, 0.25, 0.625, 0.25, 0.625, 0.25, 0.625, 0.25, 0.625, 0.25, 0.625, 0.25, 0.625, 0.25, 0.625, 0.25, 0.625, 0.25, 0.625, 0.25, 0.625, 0.25, 0.625, 0.25, 0.625, 0.25, 0.625, 0.25, 0.625, 0.25, 0.625, 0.25, 0.625, 0.25, 0.625, 0.25, 0.625, 0.25, 0.625, 0.25, 0.625, 0.25, 0.625, 0.25, 0.625, 0.25, 0.625, 0.25, 0.625, 0.25, 0.625, 0.25, 0.625, 0.25, 0.625, 0.25, 0.625, 0.25, 0.625, 0.25, 0.625, 0.25, 0.125, 0.5, 0.125, 0.5, 0.125, 0.5, 0.125, 0.5, 0.375, 0.25, 0.625, 0.25, 0.625, 0.25, 0.375, 0.25, 0.625, 0.25, 0.375, 0.25, 0.375, 0.25, 0.625, 0.25, 0.375, 0.25, 0.625, 0.25, 0.625, 0.25, 0.375, 0.25, 0.375, 0.25, 0.625, 0.25, 0.625, 0.25, 0.375, 0.25, 0.125, 0.5, 0.125, 0.5, 0.125, 0.5, 0.125, 0.5, 0.625, 0.25, 0.375, 0.25, 0.375, 0.25, 0.625, 0.25, 0.625, 0.25, 0.375, 0.25, 0.375, 0.25, 0.625, 0.25, 0.625, 0.25, 0.625, 0.25, 0.625, 0.25, 0.625, 0.25, 0.125, 0.5, 0.125, 0.5, 0.125, 0.5, 0.125, 0.5, 0.375, 0.25, 0.625, 0.25, 0.625, 0.25, 0.375, 0.25, 0.125, 0.5, 0.125, 0.5, 0.125, 0.5, 0.125, 0.5, 0.625, 0.25, 0.375, 0.25, 0.125, 0.5, 0.625, 0.25, 0.625, 0.25, 0.625, 0.25, 0.625, 0.25, 0.625, 0.25, 0.625, 0.25, 0.625, 0.25, 0.625, 0.25, 0.625, 0.25, 0.375, 0.25, 0.625, 0.25, 0.625, 0.25, 0.375, 0.25, 0.375, 0.25, 0.625, 0.25, 0.625, 0.25, 0.375, 0.25, 0.125, 0.5, 0.125, 0.5, 0.125, 0.5, 0.125, 0.5, 0.625, 0.25, 0.375, 0.25, 0.375, 0.25, 0.625, 0.25, 0.375, 0.25, 0.625, 0.25, 0.625, 0.25, 0.375, 0.25, 0.125, 0.5, 0.125, 0.5, 0.125, 0.5, 0.125, 0.5, 0.625, 0.25, 0.375, 0.25, 0.375, 0.25, 0.625, 0.25, 0.625, 0.25, 0.625, 0.25, 0.625, 0.25, 0.625, 0.25, 0.625, 0.25, 0.625, 0.25, 0.625, 0.25, 0.625, 0.25, 0.625, 0.25, 0.625, 0.25, 0.625, 0.25, 0.625, 0.25, 0.625, 0.25, 0.625, 0.25, 0.625, 0.25, 0.625, 0.25, 0.625, 0.25, 0.625, 0.25, 0.625, 0.25, 0.625, 0.25, 0.625, 0.25, 0.625, 0.25, 0.625, 0.25, 0.625, 0.25, 0.125, 0.5, 0.125, 0.5, 0.125, 0.5, 0.125, 0.5, 0.625, 0.25, 0.375, 0.25, 0.375, 0.25, 0.625, 0.25, 0.375, 0.25, 0.625, 0.25, 0.625, 0.25, 0.375, 0.25, 0.375, 0.25, 0.625, 0.25, 0.625, 0.25, 0.375, 0.25, 0.125, 0.5, 0.125, 0.5, 0.125, 0.5, 0.125, 0.5, 0.375, 0.25, 0.625, 0.25, 0.625, 0.25, 0.375, 0.25, 0.125, 0.5, 0.125, 0.5, 0.125, 0.5, 0.125, 0.5, 0.125, 0.5, 0.125, 0.5, 0.125, 0.5, 0.125, 0.5, 0.625, 0.25, 0.625, 0.25, 0.625, 0.25, 0.625, 0.25, 0.625, 0.25, 0.625, 0.25, 0.625, 0.25, 0.625, 0.25, 0.625, 0.25, 0.375, 0.25, 0.375, 0.25, 0.625, 0.25, 0.375, 0.25, 0.625, 0.25, 0.625, 0.25, 0.375, 0.25, 0.625, 0.25, 0.375, 0.25, 0.375, 0.25, 0.625, 0.25, 0.625, 0.25, 0.625, 0.25, 0.625, 0.25, 0.625, 0.25, 0.625, 0.25, 0.375, 0.25, 0.375, 0.25, 0.625, 0.25, 0.625, 0.25, 0.375, 0.25, 0.375, 0.25, 0.625, 0.25, 0.625, 0.25, 0.625, 0.25, 0.625, 0.25, 0.625, 0.25, 0.625, 0.25, 0.375, 0.25, 0.375, 0.25, 0.625, 0.25, 0.125, 0.5, 0.125, 0.5, 0.125, 0.5, 0.125, 0.5, 0.625, 0.25, 0.625, 0.25, 0.625, 0.25, 0.625, 0.25, 0.125, 0.5, 0.125, 0.5, 0.125, 0.5, 0.125, 0.5, 0.625, 0.25, 0.625, 0.25, 0.625, 0.25, 0.625, 0.25, 0.125, 0.5, 0.125, 0.5, 0.125, 0.5, 0.125, 0.5, 0.125, 0.5, 0.125, 0.5, 0.125, 0.5, 0.125, 0.5, 0.125, 0.5, 0.125, 0.5, 0.125, 0.5, 0.125, 0.5, 0.625, 0.25, 0.625, 0.25, 0.625, 0.25, 0.625, 0.25, 0.625, 0.25, 0.625, 0.25, 0.625, 0.25, 0.625, 0.25, 0.625, 0.25, 0.625, 0.25, 0.625, 0.25, 0.625, 0.25, 0.625, 0.25, 0.375, 0.25, 0.375, 0.25, 0.625, 0.25, 0.125, 0.5, 0.125, 0.5, 0.125, 0.5, 0.125, 0.5, 0.375, 0.25, 0.625, 0.25, 0.625, 0.25, 0.375, 0.25, 0.375, 0.25, 0.625, 0.25, 0.625, 0.25, 0.375, 0.25, 0.125, 0.5, 0.125, 0.5, 0.125, 0.5, 0.125, 0.5, 0.625, 0.25, 0.375, 0.25, 0.375, 0.25, 0.625, 0.25, 0.125, 0.5, 0.125, 0.5, 0.125, 0.5, 0.125, 0.5, 0.375, 0.25, 0.625, 0.25, 0.625, 0.25, 0.375, 0.25, 0.125, 0.5, 0.125, 0.5, 0.125, 0.5, 0.125, 0.5, 0.375, 0.25, 0.625, 0.25, 0.625, 0.25, 0.375, 0.25, 0.375, 0.25, 0.625, 0.25, 0.625, 0.25, 0.375, 0.25, 0.125, 0.5, 0.125, 0.5, 0.125, 0.5, 0.125, 0.5, 0.625, 0.25, 0.625, 0.25, 0.625, 0.25, 0.625, 0.25, 0.625, 0.25, 0.625, 0.25, 0.625, 0.25, 0.625, 0.25, 0.375, 0.25, 0.625, 0.25, 0.625, 0.25, 0.375, 0.25, 0.625, 0.25, 0.375, 0.25, 0.375, 0.25, 0.625, 0.25, 0.625, 0.25, 0.625, 0.25, 0.625, 0.25, 0.625, 0.25, 0.125, 0.5, 0.125, 0.5, 0.125, 0.5, 0.125, 0.5, 0.625, 0.25, 0.375, 0.25, 0.375, 0.25, 0.625, 0.25, 0.625, 0.25, 0.375, 0.25, 0.375, 0.25, 0.625, 0.25, 0.625, 0.25, 0.625, 0.25, 0.625, 0.25, 0.625, 0.25, 0.375, 0.25, 0.625, 0.25, 0.625, 0.25, 0.375, 0.25, 0.125, 0.5, 0.125, 0.5, 0.125, 0.5, 0.125, 0.5, 0.625, 0.25, 0.375, 0.25, 0.375, 0.25, 0.625, 0.25, 0.125, 0.5, 0.125, 0.5, 0.125, 0.5, 0.125, 0.5, 0.375, 0.25, 0.625, 0.25, 0.625, 0.25, 0.375, 0.25, 0.625, 0.25, 0.625, 0.25, 0.625, 0.25, 0.625, 0.25, 0.625, 0.25, 0.625, 0.25, 0.625, 0.25, 0.625, 0.25, 0.625, 0.25, 0.625, 0.25, 0.625, 0.25, 0.625, 0.25, 0.625, 0.25, 0.625, 0.25, 0.625, 0.25, 0.625, 0.25, 0.625, 0.25, 0.625, 0.25, 0.625, 0.25, 0.625, 0.25, 0.125, 0.5, 0.125, 0.5, 0.125, 0.5, 0.125, 0.5, 0.125, 0.5, 0.125, 0.5, 0.125, 0.5, 0.125, 0.5, 0.375, 0.25, 0.625, 0.25, 0.625, 0.25, 0.375, 0.25, 0.625, 0.25, 0.625, 0.25, 0.625, 0.25, 0.625, 0.25, 0.625, 0.25, 0.375, 0.25, 0.375, 0.25, 0.625, 0.25, 0.625, 0.25, 0.625, 0.25, 0.625, 0.25, 0.625, 0.25, 0.125, 0.5, 0.125, 0.5, 0.125, 0.5, 0.125, 0.5, 0.125, 0.5, 0.125, 0.5, 0.125, 0.5, 0.125, 0.5, 0.625, 0.25, 0.375, 0.25, 0.375, 0.25, 0.625, 0.25, 0.125, 0.5, 0.125, 0.5, 0.125, 0.5, 0.125, 0.5, 0.625, 0.25, 0.625, 0.25, 0.625, 0.25, 0.625, 0.25, 0.625, 0.25, 0.625, 0.25, 0.625, 0.25, 0.625, 0.25, 0.375, 0.25, 0.625, 0.25, 0.625, 0.25, 0.375, 0.25, 0.375, 0.25, 0.625, 0.25, 0.625, 0.25, 0.375, 0.25, 0.125, 0.5, 0.125, 0.5, 0.125, 0.5, 0.125, 0.5, 0.375, 0.25, 0.625, 0.25, 0.625, 0.25, 0.375, 0.25, 0.625, 0.25, 0.625, 0.25, 0.625, 0.25, 0.625, 0.25, 0.625, 0.25, 0.625, 0.25, 0.625, 0.25, 0.625, 0.25, 0.625, 0.25, 0.375, 0.25, 0.375, 0.25, 0.625, 0.25, 0.625, 0.25, 0.375, 0.25, 0.375, 0.25, 0.625, 0.25, 0.625, 0.25, 0.625, 0.25, 0.625, 0.25, 0.625, 0.25, 0.375, 0.25, 0.625, 0.25, 0.625, 0.25, 0.375, 0.25, 0.625, 0.25, 0.625, 0.25, 0.625, 0.25, 0.625, 0.25, 0.625, 0.25, 0.375, 0.25, 0.375, 0.25, 0.625, 0.25, 0.625, 0.25, 0.625, 0.25, 0.625, 0.25, 0.625, 0.25, 0.625, 0.25, 0.625, 0.25, 0.625, 0.25, 0.625, 0.25, 0.625, 0.25, 0.625, 0.25, 0.625, 0.25, 0.625, 0.25, 0.125, 0.5, 0.125, 0.5, 0.125, 0.5, 0.125, 0.5, 0.125, 0.5, 0.125, 0.5, 0.125, 0.5, 0.125, 0.5, 0.125, 0.5, 0.125, 0.5, 0.125, 0.5, 0.125, 0.5, 0.125, 0.5, 0.125, 0.5, 0.125, 0.5, 0.125, 0.5, 0.125, 0.5, 0.125, 0.5, 0.125, 0.5, 0.125, 0.5, 0.125, 0.5, 0.125, 0.5, 0.125, 0.5, 0.125, 0.5, 0.375, 0.25, 0.625, 0.25, 0.625, 0.25, 0.375, 0.25, 0.625, 0.25, 0.625, 0.25, 0.625, 0.25, 0.625, 0.25, 0.625, 0.25, 0.625, 0.25, 0.625, 0.25, 0.625, 0.25, 0.625, 0.25, 0.375, 0.25, 0.375, 0.25, 0.625, 0.25, 0.625, 0.25, 0.625, 0.25, 0.625, 0.25, 0.625, 0.25, 0.375, 0.25, 0.625, 0.25, 0.625, 0.25, 0.375, 0.25, 0.125, 0.5, 0.125, 0.5, 0.125, 0.5, 0.125, 0.5, 0.375, 0.25, 0.625, 0.25, 0.625, 0.25, 0.375, 0.25, 0.625, 0.25, 0.375, 0.25, 0.375, 0.25, 0.625, 0.25, 0.375, 0.25, 0.375, 0.25, 0.375, 0.25, 0.375, 0.25, 0.375, 0.25, 0.625, 0.25, 0.625, 0.25, 0.375, 0.25, 0.625, 0.25, 0.375, 0.25, 0.375, 0.25, 0.625, 0.25, 0.625, 0.25, 0.375, 0.25, 0.375, 0.25, 0.625, 0.25, 0.375, 0.25, 0.625, 0.25, 0.625, 0.25, 0.375, 0.25, 0.625, 0.25, 0.625, 0.25, 0.625, 0.25, 0.625, 0.25, 0.375, 0.25, 0.375, 0.25, 0.375, 0.25, 0.375, 0.25, 0.625, 0.25, 0.375, 0.25, 0.375, 0.25, 0.625, 0.25, 0.375, 0.25, 0.625, 0.25, 0.625, 0.25, 0.375, 0.25, 0.125, 0.5, 0.125, 0.5, 0.125, 0.5, 0.125, 0.5, 0.625, 0.25, 0.625, 0.25, 0.625, 0.25, 0.625, 0.25, 0.625, 0.25, 0.625, 0.25, 0.625, 0.25, 0.625, 0.25, 0.625, 0.25, 0.625, 0.25, 0.625, 0.25, 0.625, 0.25, 0.625, 0.25, 0.625, 0.25, 0.625, 0.25, 0.625, 0.25, 0.625, 0.25, 0.625, 0.25, 0.625, 0.25, 0.625, 0.25, 0.625, 0.25, 0.625, 0.25, 0.625, 0.25, 0.625, 0.25, 0.625, 0.25, 0.625, 0.25, 0.625, 0.25, 0.625, 0.25, 0.625, 0.25, 0.625, 0.25, 0.625, 0.25, 0.625, 0.25])
me_cube.materials.append(mat_material)
me_cube.materials.append(mat_door)
me_cube.use_remesh_preserve_volume = False
me_cube.use_remesh_preserve_attributes = False
me_cube.use_mirror_vertex_groups = False
me_cube.update()
me_cube_001 = bpy.data.meshes.new('Cube.001')
me_cube_001.from_pydata([(-1.0, -1.0, -1.0), (-1.0, -1.0, 1.0), (-1.0, 1.0, -1.0), (-1.0, 1.0, 1.0), (1.0, -1.0, -1.0), (1.0, -1.0, 1.0), (1.0, 1.0, -1.0), (1.0, 1.0, 1.0)], [], [(0, 1, 3, 2), (2, 3, 7, 6), (6, 7, 5, 4), (4, 5, 1, 0), (2, 6, 4, 0), (7, 3, 1, 5)])
_uv = me_cube_001.uv_layers.new(name='UVMap')
_uv.uv.foreach_set('vector', [0.375, 0.0, 0.625, 0.0, 0.625, 0.25, 0.375, 0.25, 0.375, 0.25, 0.625, 0.25, 0.625, 0.5, 0.375, 0.5, 0.375, 0.5, 0.625, 0.5, 0.625, 0.75, 0.375, 0.75, 0.375, 0.75, 0.625, 0.75, 0.625, 1.0, 0.375, 1.0, 0.125, 0.5, 0.375, 0.5, 0.375, 0.75, 0.125, 0.75, 0.625, 0.5, 0.875, 0.5, 0.875, 0.75, 0.625, 0.75])
me_cube_001.materials.append(mat_terminal)
me_cube_001.use_remesh_fix_poles = True
me_cube_001.use_remesh_preserve_attributes = False
me_cube_001.update()
me_cube_002 = bpy.data.meshes.new('Cube.002')
me_cube_002.from_pydata([(-1.0, -1.0, -1.0), (-1.0, -1.0, 1.0), (-1.0, 1.0, -1.0), (-1.0, 1.0, 1.0), (1.0, -1.0, -1.0), (1.0, -1.0, 1.0), (1.0, 1.0, -1.0), (1.0, 1.0, 1.0)], [], [(0, 1, 3, 2), (2, 3, 7, 6), (6, 7, 5, 4), (4, 5, 1, 0), (2, 6, 4, 0), (7, 3, 1, 5)])
_uv = me_cube_002.uv_layers.new(name='UVMap')
_uv.uv.foreach_set('vector', [0.375, 0.0, 0.625, 0.0, 0.625, 0.25, 0.375, 0.25, 0.375, 0.25, 0.625, 0.25, 0.625, 0.5, 0.375, 0.5, 0.375, 0.5, 0.625, 0.5, 0.625, 0.75, 0.375, 0.75, 0.375, 0.75, 0.625, 0.75, 0.625, 1.0, 0.375, 1.0, 0.125, 0.5, 0.375, 0.5, 0.375, 0.75, 0.125, 0.75, 0.625, 0.5, 0.875, 0.5, 0.875, 0.75, 0.625, 0.75])
me_cube_002.materials.append(mat_terminal)
me_cube_002.use_remesh_fix_poles = True
me_cube_002.use_remesh_preserve_attributes = False
me_cube_002.update()
me_cube_003 = bpy.data.meshes.new('Cube.003')
me_cube_003.from_pydata([(-1.0, -1.0, -1.0), (-1.0, -1.0, 1.0), (-1.0, 1.0, -1.0), (-1.0, 1.0, 1.0), (1.0, -1.0, -1.0), (1.0, -1.0, 1.0), (1.0, 1.0, -1.0), (1.0, 1.0, 1.0)], [], [(0, 1, 3, 2), (2, 3, 7, 6), (6, 7, 5, 4), (4, 5, 1, 0), (2, 6, 4, 0), (7, 3, 1, 5)])
_uv = me_cube_003.uv_layers.new(name='UVMap')
_uv.uv.foreach_set('vector', [0.375, 0.0, 0.625, 0.0, 0.625, 0.25, 0.375, 0.25, 0.375, 0.25, 0.625, 0.25, 0.625, 0.5, 0.375, 0.5, 0.375, 0.5, 0.625, 0.5, 0.625, 0.75, 0.375, 0.75, 0.375, 0.75, 0.625, 0.75, 0.625, 1.0, 0.375, 1.0, 0.125, 0.5, 0.375, 0.5, 0.375, 0.75, 0.125, 0.75, 0.625, 0.5, 0.875, 0.5, 0.875, 0.75, 0.625, 0.75])
me_cube_003.materials.append(mat_terminal)
me_cube_003.use_remesh_fix_poles = True
me_cube_003.use_remesh_preserve_attributes = False
me_cube_003.update()
me_cube_004 = bpy.data.meshes.new('Cube.004')
me_cube_004.from_pydata([(-1.0, -1.0, -1.0), (-1.0, -1.0, 1.0), (-1.0, 1.0, -1.0), (-1.0, 1.0, 1.0), (1.0, -1.0, -1.0), (1.0, -1.0, 1.0), (1.0, 1.0, -1.0), (1.0, 1.0, 1.0)], [], [(0, 1, 3, 2), (2, 3, 7, 6), (6, 7, 5, 4), (4, 5, 1, 0), (2, 6, 4, 0), (7, 3, 1, 5)])
_uv = me_cube_004.uv_layers.new(name='UVMap')
_uv.uv.foreach_set('vector', [0.375, 0.0, 0.625, 0.0, 0.625, 0.25, 0.375, 0.25, 0.375, 0.25, 0.625, 0.25, 0.625, 0.5, 0.375, 0.5, 0.375, 0.5, 0.625, 0.5, 0.625, 0.75, 0.375, 0.75, 0.375, 0.75, 0.625, 0.75, 0.625, 1.0, 0.375, 1.0, 0.125, 0.5, 0.375, 0.5, 0.375, 0.75, 0.125, 0.75, 0.625, 0.5, 0.875, 0.5, 0.875, 0.75, 0.625, 0.75])
me_cube_004.materials.append(mat_terminal)
me_cube_004.use_remesh_fix_poles = True
me_cube_004.use_remesh_preserve_attributes = False
me_cube_004.update()
me_cube_005 = bpy.data.meshes.new('Cube.005')
me_cube_005.from_pydata([(-1.0, -1.0, -1.0), (-1.0, -1.0, -0.1203), (-1.0, 1.0, -1.0), (-1.0, 1.0, -0.1203), (1.0, -1.0, -1.0), (1.0, -1.0, -0.1203), (1.0, 1.0, -1.0), (1.0, 1.0, -0.1203)], [], [(0, 1, 3, 2), (2, 3, 7, 6), (6, 7, 5, 4), (4, 5, 1, 0), (2, 6, 4, 0), (7, 3, 1, 5)])
_uv = me_cube_005.uv_layers.new(name='UVMap')
_uv.uv.foreach_set('vector', [0.375, 0.0, 0.625, 0.0, 0.625, 0.25, 0.375, 0.25, 0.375, 0.25, 0.625, 0.25, 0.625, 0.5, 0.375, 0.5, 0.375, 0.5, 0.625, 0.5, 0.625, 0.75, 0.375, 0.75, 0.375, 0.75, 0.625, 0.75, 0.625, 1.0, 0.375, 1.0, 0.125, 0.5, 0.375, 0.5, 0.375, 0.75, 0.125, 0.75, 0.625, 0.5, 0.875, 0.5, 0.875, 0.75, 0.625, 0.75])
me_cube_005.materials.append(mat_part)
me_cube_005.use_remesh_fix_poles = True
me_cube_005.use_remesh_preserve_attributes = False
me_cube_005.update()
me_cube_006 = bpy.data.meshes.new('Cube.006')
me_cube_006.from_pydata([(-1.0, -1.0, -1.0), (-1.0, -1.0, -0.1203), (-1.0, 1.0, -1.0), (-1.0, 1.0, -0.1203), (1.0, -1.0, -1.0), (1.0, -1.0, -0.1203), (1.0, 1.0, -1.0), (1.0, 1.0, -0.1203)], [], [(0, 1, 3, 2), (2, 3, 7, 6), (6, 7, 5, 4), (4, 5, 1, 0), (2, 6, 4, 0), (7, 3, 1, 5)])
_uv = me_cube_006.uv_layers.new(name='UVMap')
_uv.uv.foreach_set('vector', [0.375, 0.0, 0.625, 0.0, 0.625, 0.25, 0.375, 0.25, 0.375, 0.25, 0.625, 0.25, 0.625, 0.5, 0.375, 0.5, 0.375, 0.5, 0.625, 0.5, 0.625, 0.75, 0.375, 0.75, 0.375, 0.75, 0.625, 0.75, 0.625, 1.0, 0.375, 1.0, 0.125, 0.5, 0.375, 0.5, 0.375, 0.75, 0.125, 0.75, 0.625, 0.5, 0.875, 0.5, 0.875, 0.75, 0.625, 0.75])
me_cube_006.materials.append(mat_part)
me_cube_006.use_remesh_fix_poles = True
me_cube_006.use_remesh_preserve_attributes = False
me_cube_006.update()
me_cube_007 = bpy.data.meshes.new('Cube.007')
me_cube_007.from_pydata([(-1.0, -1.0, -1.0), (-1.0, -1.0, 1.0), (-1.0, 1.0, -1.0), (-1.0, 1.0, 1.0), (1.0, -1.0, -1.0), (1.0, -1.0, 1.0), (1.0, 1.0, -1.0), (1.0, 1.0, 1.0)], [], [(0, 1, 3, 2), (2, 3, 7, 6), (6, 7, 5, 4), (4, 5, 1, 0), (2, 6, 4, 0), (7, 3, 1, 5)])
_uv = me_cube_007.uv_layers.new(name='UVMap')
_uv.uv.foreach_set('vector', [0.375, 0.0, 0.625, 0.0, 0.625, 0.25, 0.375, 0.25, 0.375, 0.25, 0.625, 0.25, 0.625, 0.5, 0.375, 0.5, 0.375, 0.5, 0.625, 0.5, 0.625, 0.75, 0.375, 0.75, 0.375, 0.75, 0.625, 0.75, 0.625, 1.0, 0.375, 1.0, 0.125, 0.5, 0.375, 0.5, 0.375, 0.75, 0.125, 0.75, 0.625, 0.5, 0.875, 0.5, 0.875, 0.75, 0.625, 0.75])
me_cube_007.materials.append(mat_terminal)
me_cube_007.use_remesh_fix_poles = True
me_cube_007.use_remesh_preserve_attributes = False
me_cube_007.update()
me_cube_008 = bpy.data.meshes.new('Cube.008')
me_cube_008.from_pydata([(-1.0, -1.0, -1.0), (-1.0, -1.0, 1.0), (-1.0, 1.0, -1.0), (-1.0, 1.0, 1.0), (1.0, -1.0, -1.0), (1.0, -1.0, 1.0), (1.0, 1.0, -1.0), (1.0, 1.0, 1.0)], [], [(0, 1, 3, 2), (2, 3, 7, 6), (6, 7, 5, 4), (4, 5, 1, 0), (2, 6, 4, 0), (7, 3, 1, 5)])
_uv = me_cube_008.uv_layers.new(name='UVMap')
_uv.uv.foreach_set('vector', [0.375, 0.0, 0.625, 0.0, 0.625, 0.25, 0.375, 0.25, 0.375, 0.25, 0.625, 0.25, 0.625, 0.5, 0.375, 0.5, 0.375, 0.5, 0.625, 0.5, 0.625, 0.75, 0.375, 0.75, 0.375, 0.75, 0.625, 0.75, 0.625, 1.0, 0.375, 1.0, 0.125, 0.5, 0.375, 0.5, 0.375, 0.75, 0.125, 0.75, 0.625, 0.5, 0.875, 0.5, 0.875, 0.75, 0.625, 0.75])
me_cube_008.materials.append(mat_terminal)
me_cube_008.use_remesh_fix_poles = True
me_cube_008.use_remesh_preserve_attributes = False
me_cube_008.update()
me_cube_009 = bpy.data.meshes.new('Cube.009')
me_cube_009.from_pydata([(-1.0, -1.0, -1.0), (-1.0, -1.0, -0.1203), (-1.0, 1.0, -1.0), (-1.0, 1.0, -0.1203), (1.0, -1.0, -1.0), (1.0, -1.0, -0.1203), (1.0, 1.0, -1.0), (1.0, 1.0, -0.1203)], [], [(0, 1, 3, 2), (2, 3, 7, 6), (6, 7, 5, 4), (4, 5, 1, 0), (2, 6, 4, 0), (7, 3, 1, 5)])
_uv = me_cube_009.uv_layers.new(name='UVMap')
_uv.uv.foreach_set('vector', [0.375, 0.0, 0.625, 0.0, 0.625, 0.25, 0.375, 0.25, 0.375, 0.25, 0.625, 0.25, 0.625, 0.5, 0.375, 0.5, 0.375, 0.5, 0.625, 0.5, 0.625, 0.75, 0.375, 0.75, 0.375, 0.75, 0.625, 0.75, 0.625, 1.0, 0.375, 1.0, 0.125, 0.5, 0.375, 0.5, 0.375, 0.75, 0.125, 0.75, 0.625, 0.5, 0.875, 0.5, 0.875, 0.75, 0.625, 0.75])
me_cube_009.materials.append(mat_part)
me_cube_009.use_remesh_fix_poles = True
me_cube_009.use_remesh_preserve_attributes = False
me_cube_009.update()
me_cube_010 = bpy.data.meshes.new('Cube.010')
me_cube_010.from_pydata([(-1.0, -1.0, -1.0), (-1.0, -1.0, -0.1203), (-1.0, 1.0, -1.0), (-1.0, 1.0, -0.1203), (1.0, -1.0, -1.0), (1.0, -1.0, -0.1203), (1.0, 1.0, -1.0), (1.0, 1.0, -0.1203)], [], [(0, 1, 3, 2), (2, 3, 7, 6), (6, 7, 5, 4), (4, 5, 1, 0), (2, 6, 4, 0), (7, 3, 1, 5)])
_uv = me_cube_010.uv_layers.new(name='UVMap')
_uv.uv.foreach_set('vector', [0.375, 0.0, 0.625, 0.0, 0.625, 0.25, 0.375, 0.25, 0.375, 0.25, 0.625, 0.25, 0.625, 0.5, 0.375, 0.5, 0.375, 0.5, 0.625, 0.5, 0.625, 0.75, 0.375, 0.75, 0.375, 0.75, 0.625, 0.75, 0.625, 1.0, 0.375, 1.0, 0.125, 0.5, 0.375, 0.5, 0.375, 0.75, 0.125, 0.75, 0.625, 0.5, 0.875, 0.5, 0.875, 0.75, 0.625, 0.75])
me_cube_010.materials.append(mat_part)
me_cube_010.use_remesh_fix_poles = True
me_cube_010.use_remesh_preserve_attributes = False
me_cube_010.update()
me_cube_011 = bpy.data.meshes.new('Cube.011')
me_cube_011.from_pydata([(-1.0, -1.0, -1.0), (-1.0, -1.0, 1.0), (-1.0, 1.0, -1.0), (-1.0, 1.0, 1.0), (1.0, -1.0, -1.0), (1.0, -1.0, 1.0), (1.0, 1.0, -1.0), (1.0, 1.0, 1.0)], [], [(0, 1, 3, 2), (2, 3, 7, 6), (6, 7, 5, 4), (4, 5, 1, 0), (2, 6, 4, 0), (7, 3, 1, 5)])
_uv = me_cube_011.uv_layers.new(name='UVMap')
_uv.uv.foreach_set('vector', [0.375, 0.0, 0.625, 0.0, 0.625, 0.25, 0.375, 0.25, 0.375, 0.25, 0.625, 0.25, 0.625, 0.5, 0.375, 0.5, 0.375, 0.5, 0.625, 0.5, 0.625, 0.75, 0.375, 0.75, 0.375, 0.75, 0.625, 0.75, 0.625, 1.0, 0.375, 1.0, 0.125, 0.5, 0.375, 0.5, 0.375, 0.75, 0.125, 0.75, 0.625, 0.5, 0.875, 0.5, 0.875, 0.75, 0.625, 0.75])
me_cube_011.materials.append(mat_goo)
me_cube_011.use_remesh_fix_poles = True
me_cube_011.use_remesh_preserve_attributes = False
me_cube_011.update()
me_cube_012 = bpy.data.meshes.new('Cube.012')
me_cube_012.from_pydata([(-1.0, -1.0, -1.0), (-1.0, -1.0, 1.0), (-1.0, 1.0, -1.0), (-1.0, 1.0, 1.0), (1.0, -1.0, -1.0), (1.0, -1.0, 1.0), (1.0, 1.0, -1.0), (1.0, 1.0, 1.0)], [], [(0, 1, 3, 2), (2, 3, 7, 6), (6, 7, 5, 4), (4, 5, 1, 0), (2, 6, 4, 0), (7, 3, 1, 5)])
_uv = me_cube_012.uv_layers.new(name='UVMap')
_uv.uv.foreach_set('vector', [0.375, 0.0, 0.625, 0.0, 0.625, 0.25, 0.375, 0.25, 0.375, 0.25, 0.625, 0.25, 0.625, 0.5, 0.375, 0.5, 0.375, 0.5, 0.625, 0.5, 0.625, 0.75, 0.375, 0.75, 0.375, 0.75, 0.625, 0.75, 0.625, 1.0, 0.375, 1.0, 0.125, 0.5, 0.375, 0.5, 0.375, 0.75, 0.125, 0.75, 0.625, 0.5, 0.875, 0.5, 0.875, 0.75, 0.625, 0.75])
me_cube_012.materials.append(mat_goo)
me_cube_012.use_remesh_fix_poles = True
me_cube_012.use_remesh_preserve_attributes = False
me_cube_012.update()
me_cube_013 = bpy.data.meshes.new('Cube.013')
me_cube_013.from_pydata([(-1.0, -1.0, -1.0), (-1.0, -1.0, 1.0), (-1.0, 1.0, -1.0), (-1.0, 1.0, 1.0), (1.0, -1.0, -1.0), (1.0, -1.0, 1.0), (1.0, 1.0, -1.0), (1.0, 1.0, 1.0)], [], [(0, 1, 3, 2), (2, 3, 7, 6), (6, 7, 5, 4), (4, 5, 1, 0), (2, 6, 4, 0), (7, 3, 1, 5)])
_uv = me_cube_013.uv_layers.new(name='UVMap')
_uv.uv.foreach_set('vector', [0.375, 0.0, 0.625, 0.0, 0.625, 0.25, 0.375, 0.25, 0.375, 0.25, 0.625, 0.25, 0.625, 0.5, 0.375, 0.5, 0.375, 0.5, 0.625, 0.5, 0.625, 0.75, 0.375, 0.75, 0.375, 0.75, 0.625, 0.75, 0.625, 1.0, 0.375, 1.0, 0.125, 0.5, 0.375, 0.5, 0.375, 0.75, 0.125, 0.75, 0.625, 0.5, 0.875, 0.5, 0.875, 0.75, 0.625, 0.75])
me_cube_013.materials.append(mat_goo)
me_cube_013.use_remesh_fix_poles = True
me_cube_013.use_remesh_preserve_attributes = False
me_cube_013.update()

# ---- objects
ob_ground_layout = bpy.data.objects.new('ground layout', me_cube)
ob_t1 = bpy.data.objects.new('T1', me_cube_001)
ob_t2 = bpy.data.objects.new('T2', me_cube_002)
ob_t4 = bpy.data.objects.new('T4', me_cube_003)
ob_t3 = bpy.data.objects.new('T3', me_cube_004)
ob_p1 = bpy.data.objects.new('P1', me_cube_005)
ob_p2 = bpy.data.objects.new('P2', me_cube_006)
ob_t5 = bpy.data.objects.new('T5', me_cube_007)
ob_t6 = bpy.data.objects.new('T6', me_cube_008)
ob_p4 = bpy.data.objects.new('P4', me_cube_009)
ob_p3 = bpy.data.objects.new('P3', me_cube_010)
ob_g1 = bpy.data.objects.new('G1', me_cube_011)
ob_g2 = bpy.data.objects.new('G2', me_cube_012)
ob_g3 = bpy.data.objects.new('G3', me_cube_013)

# ---- transforms, parenting, visibility, modifiers, constraints
ob_ground_layout.location = (0.0, 0.0, 1.0)
ob_ground_layout.scale = (2.733, 2.678, 0.1796)
ob_ground_layout.lock_rotations_4d = False
ob_ground_layout.empty_display_type = 'ARROWS'
ob_ground_layout.lineart.crease_threshold = 0.0
ob_t1.location = (-43.02, 14.19, 2.18)
ob_t1.scale = (0.4141, 0.4141, 1.0)
ob_t2.location = (-22.6, 25.12, 2.18)
ob_t2.scale = (0.4141, 0.4141, 1.0)
ob_t4.location = (-22.36, 49.37, 2.18)
ob_t4.scale = (0.4141, 0.4141, 1.0)
ob_t3.location = (-36.32, 40.17, 2.18)
ob_t3.scale = (0.4141, 0.4141, 1.0)
ob_p1.location = (-47.56, 42.35, 2.18)
ob_p1.scale = (0.4141, 0.4141, 1.0)
ob_p2.location = (-39.96, 62.11, 2.18)
ob_p2.scale = (0.4141, 0.4141, 1.0)
ob_t5.location = (-25.15, 86.73, 2.18)
ob_t5.scale = (0.4141, 0.4141, 1.0)
ob_t6.location = (-6.12, 69.93, 2.18)
ob_t6.scale = (0.4141, 0.4141, 1.0)
ob_p4.location = (-17.47, 77.32, 2.18)
ob_p4.scale = (0.4141, 0.4141, 1.0)
ob_p3.location = (-37.87, 87.29, 2.18)
ob_p3.scale = (0.4141, 0.4141, 1.0)
ob_g1.location = (-19.88, 76.95, 1.5)
ob_g1.scale = (0.1123, 0.7047, 0.7047)
ob_g2.location = (-15.59, 80.14, 1.5)
ob_g2.scale = (0.1123, 0.7047, 0.7047)
ob_g3.location = (-46.17, 85.72, 2.313)
ob_g3.rotation_euler = (0.0, -0.0, -1.571)
ob_g3.scale = (0.1955, 1.227, 1.227)

# ---- collection membership
col_collection.objects.link(ob_ground_layout)
col_collection.objects.link(ob_t1)
col_collection.objects.link(ob_t2)
col_collection.objects.link(ob_t4)
col_collection.objects.link(ob_t3)
col_collection.objects.link(ob_p1)
col_collection.objects.link(ob_p2)
col_collection.objects.link(ob_t5)
col_collection.objects.link(ob_t6)
col_collection.objects.link(ob_p4)
col_collection.objects.link(ob_p3)
col_collection.objects.link(ob_g1)
col_collection.objects.link(ob_g2)
col_collection.objects.link(ob_g3)

# ---- scene / render settings (as saved in the file)
scene.frame_start = 1; scene.frame_end = 250; scene.frame_set(34)
scene.render.engine = 'BLENDER_EEVEE_NEXT'
scene.cycles.sampling_pattern = 'TABULATED_SOBOL'
scene.cycles.use_light_tree = False
scene.view_settings.view_transform = 'Filmic'
bpy.context.view_layer.update()

# ---- added for rendering (the .blend has no active camera and no usable light): camera, sun
cam_auto = bpy.data.cameras.new('AutoCamera')
cam_auto.lens = 50.0
cam_auto.sensor_width = 36.0
cam_auto.clip_end = 1964.64
ob_auto_camera = bpy.data.objects.new('AutoCamera', cam_auto)
scene.collection.objects.link(ob_auto_camera)
ob_auto_camera.location = (85.7149, -96.3872, 92.8588)
ob_auto_camera.rotation_euler = (1.09748, -7.21219e-08, 0.694738)
scene.camera = ob_auto_camera
light_auto_sun = bpy.data.lights.new('AutoSun', 'SUN')
light_auto_sun.energy = 3.0
light_auto_sun.angle = 0.0523599
ob_auto_sun = bpy.data.objects.new('AutoSun', light_auto_sun)
scene.collection.objects.link(ob_auto_sun)
ob_auto_sun.rotation_euler = (0.872665, 0.174533, 0.523599)
bpy.context.view_layer.update()
